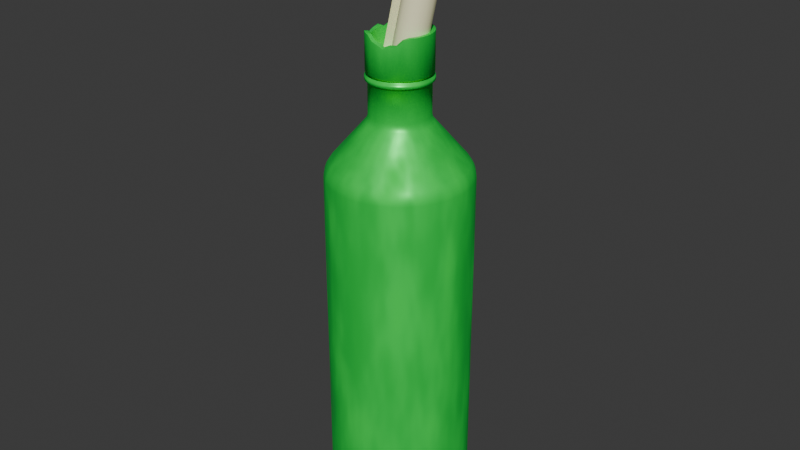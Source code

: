 # Source: barmalejus_bottle.blend  (saved by Blender 4.1.23; exported with 4.5.12 LTS)
import bpy
from mathutils import Matrix  # noqa: F401  (used for matrix-valued properties, if any)

bpy.ops.wm.read_factory_settings(use_empty=True)
scene = bpy.context.scene
scene.name = 'Scene'

# ---- collections
col_collection = bpy.data.collections.new('Collection'); scene.collection.children.link(col_collection)

# ---- materials (node trees are filled in below, after node groups)
mat_material_001 = bpy.data.materials.new('Material.001')
mat_material_002 = bpy.data.materials.new('Material.002')

# ---- material node trees
mat_material_001.use_nodes = True; mat_material_001.node_tree.nodes.clear()
_N = mat_material_001.node_tree.nodes; _L = mat_material_001.node_tree.links
n0 = _N.new('ShaderNodeBsdfPrincipled'); n0.name = 'Principled BSDF'; n0.location = (10, 300)
n0.inputs[0].default_value = (0.0, 0.8038, 0.07872, 1.0)
n0.inputs[1].default_value = 0.3364
n1 = _N.new('ShaderNodeOutputMaterial'); n1.name = 'Material Output'; n1.location = (300, 300)
n2 = _N.new('ShaderNodeValToRGB'); n2.name = 'Color Ramp'; n2.location = (-365, 219)
while len(n2.color_ramp.elements) > 1: n2.color_ramp.elements.remove(n2.color_ramp.elements[-1])
n2.color_ramp.elements[0].position = 0.2818; n2.color_ramp.elements[0].color = (1.0, 1.0, 1.0, 1.0)
_e = n2.color_ramp.elements.new(0.8182); _e.color = (0.0, 0.0, 0.0, 1.0)
n3 = _N.new('ShaderNodeTexNoise'); n3.name = 'Noise Texture'; n3.location = (-600, 253)
_L.new(n0.outputs[0], n1.inputs[0])
_L.new(n3.outputs[1], n2.inputs[0])
_L.new(n2.outputs[0], n0.inputs[2])
n1.is_active_output = True
mat_material_002.use_nodes = True; mat_material_002.node_tree.nodes.clear()
_N = mat_material_002.node_tree.nodes; _L = mat_material_002.node_tree.links
n0 = _N.new('ShaderNodeBsdfPrincipled'); n0.name = 'Principled BSDF'; n0.location = (10, 300)
n0.inputs[0].default_value = (1.0, 0.9585, 0.6037, 1.0)
n1 = _N.new('ShaderNodeOutputMaterial'); n1.name = 'Material Output'; n1.location = (300, 300)
_L.new(n0.outputs[0], n1.inputs[0])
n1.is_active_output = True

# ---- world
world_world = bpy.data.worlds.new('World'); scene.world = world_world
world_world.use_nodes = True; world_world.node_tree.nodes.clear()
_N = world_world.node_tree.nodes; _L = world_world.node_tree.links
n0 = _N.new('ShaderNodeOutputWorld'); n0.name = 'World Output'; n0.location = (300, 300)
n1 = _N.new('ShaderNodeBackground'); n1.name = 'Background'; n1.location = (10, 300)
n1.inputs[0].default_value = (0.05088, 0.05088, 0.05088, 1.0)
_L.new(n1.outputs[0], n0.inputs[0])
n0.is_active_output = True
world_world.color = (0.05088, 0.05088, 0.05088)
world_world.use_sun_shadow = False
world_world.sun_shadow_jitter_overblur = 0.0

# ---- meshes
me_cylinder_001 = bpy.data.meshes.new('Cylinder.001')
me_cylinder_001.from_pydata([(7.005e-08, 0.412, 5.402), (0.08037, 0.4041, 5.402), (0.1577, 0.3806, 5.402), (0.2289, 0.3425, 5.402), (0.2913, 0.2913, 5.402), (0.3425, 0.2289, 5.402), (0.3806, 0.1577, 5.402), (0.4041, 0.08037, 5.402), (0.412, 5.848e-09, 5.402), (0.4041, -0.08037, 5.402), (0.3806, -0.1577, 5.402), (0.3425, -0.2289, 5.402), (0.2913, -0.2913, 5.402), (0.2289, -0.3425, 5.402), (0.1577, -0.3806, 5.402), (0.08037, -0.4041, 5.402), (7.005e-08, -0.412, 5.402), (-0.08037, -0.4041, 5.402), (-0.1577, -0.3806, 5.402), (-0.2289, -0.3425, 5.402), (-0.2913, -0.2913, 5.402), (-0.3425, -0.2289, 5.402), (-0.3806, -0.1577, 5.402), (-0.4041, -0.08037, 5.402), (-0.412, 5.848e-09, 5.402), (-0.4041, 0.08037, 5.402), (-0.3806, 0.1577, 5.402), (-0.3425, 0.2289, 5.402), (-0.2913, 0.2913, 5.402), (-0.2289, 0.3425, 5.402), (-0.1577, 0.3806, 5.402), (-0.08037, 0.4041, 5.402), (6.913e-08, 0.4505, 5.414), (0.08788, 0.4418, 5.414), (0.1724, 0.4162, 5.414), (0.2503, 0.3745, 5.414), (0.3185, 0.3185, 5.414), (0.3745, 0.2503, 5.414), (0.4162, 0.1724, 5.414), (0.4418, 0.08788, 5.414), (0.4505, 6.209e-09, 5.414), (0.4418, -0.08788, 5.414), (0.4162, -0.1724, 5.414), (0.3745, -0.2503, 5.414), (0.3185, -0.3185, 5.414), (0.2503, -0.3745, 5.414), (0.1724, -0.4162, 5.414), (0.08788, -0.4418, 5.414), (6.913e-08, -0.4505, 5.414), (-0.08788, -0.4418, 5.414), (-0.1724, -0.4162, 5.414), (-0.2503, -0.3745, 5.414), (-0.3185, -0.3185, 5.414), (-0.3745, -0.2503, 5.414), (-0.4162, -0.1724, 5.414), (-0.4418, -0.08788, 5.414), (-0.4505, 6.209e-09, 5.414), (-0.4418, 0.08788, 5.414), (-0.4162, 0.1724, 5.414), (-0.3745, 0.2503, 5.414), (-0.3185, 0.3185, 5.414), (-0.2503, 0.3745, 5.414), (-0.1724, 0.4162, 5.414), (-0.08788, 0.4418, 5.414), (8.877e-08, 0.4505, 5.461), (0.08788, 0.4418, 5.461), (0.1724, 0.4162, 5.461), (0.2503, 0.3745, 5.461), (0.3185, 0.3185, 5.461), (0.3745, 0.2503, 5.461), (0.4162, 0.1724, 5.461), (0.4418, 0.08788, 5.461), (0.4505, 6.209e-09, 5.461), (0.4418, -0.08788, 5.461), (0.4162, -0.1724, 5.461), (0.3745, -0.2503, 5.461), (0.3185, -0.3185, 5.461), (0.2503, -0.3745, 5.461), (0.1724, -0.4162, 5.461), (0.08788, -0.4418, 5.461), (8.877e-08, -0.4505, 5.461), (-0.08788, -0.4418, 5.461), (-0.1724, -0.4162, 5.461), (-0.2503, -0.3745, 5.461), (-0.3185, -0.3185, 5.461), (-0.3745, -0.2503, 5.461), (-0.4162, -0.1724, 5.461), (-0.4418, -0.08788, 5.461), (-0.4505, 6.209e-09, 5.461), (-0.4418, 0.08788, 5.461), (-0.4162, 0.1724, 5.461), (-0.3745, 0.2503, 5.461), (-0.3185, 0.3185, 5.461), (-0.2503, 0.3745, 5.461), (-0.1724, 0.4162, 5.461), (-0.08788, 0.4418, 5.461), (8.92e-08, 0.399, 5.476), (0.07783, 0.3913, 5.476), (0.1527, 0.3686, 5.476), (0.2216, 0.3317, 5.476), (0.2821, 0.2821, 5.476), (0.3317, 0.2216, 5.476), (0.3686, 0.1527, 5.476), (0.3913, 0.07783, 5.476), (0.399, 5.652e-09, 5.476), (0.3913, -0.07783, 5.476), (0.3686, -0.1527, 5.476), (0.3317, -0.2216, 5.476), (0.2821, -0.2821, 5.476), (0.2216, -0.3317, 5.476), (0.1527, -0.3686, 5.476), (0.07783, -0.3913, 5.476), (8.92e-08, -0.399, 5.476), (-0.07783, -0.3913, 5.476), (-0.1527, -0.3686, 5.476), (-0.2216, -0.3317, 5.476), (-0.2821, -0.2821, 5.476), (-0.3317, -0.2216, 5.476), (-0.3686, -0.1527, 5.476), (-0.3913, -0.07783, 5.476), (-0.399, 5.652e-09, 5.476), (-0.3913, 0.07783, 5.476), (-0.3686, 0.1527, 5.476), (-0.3317, 0.2216, 5.476), (-0.2821, 0.2821, 5.476), (-0.2216, 0.3317, 5.476), (-0.1527, 0.3686, 5.476), (-0.07783, 0.3913, 5.476), (9.017e-08, 0.399, 5.495), (0.07783, 0.3913, 5.495), (0.1527, 0.3686, 5.495), (0.2216, 0.3317, 5.495), (0.2821, 0.2821, 5.495), (0.3317, 0.2216, 5.495), (0.3686, 0.1527, 5.495), (0.3913, 0.07783, 5.495), (0.399, 5.652e-09, 5.495), (0.3913, -0.07783, 5.495), (0.3686, -0.1527, 5.495), (0.3317, -0.2216, 5.495), (0.2821, -0.2821, 5.495), (0.2216, -0.3317, 5.495), (0.1527, -0.3686, 5.495), (0.07783, -0.3913, 5.495), (9.017e-08, -0.399, 5.495), (-0.07783, -0.3913, 5.495), (-0.1527, -0.3686, 5.495), (-0.2216, -0.3317, 5.495), (-0.2821, -0.2821, 5.495), (-0.3317, -0.2216, 5.495), (-0.3686, -0.1527, 5.495), (-0.3913, -0.07783, 5.495), (-0.399, 5.652e-09, 5.495), (-0.3913, 0.07783, 5.495), (-0.3686, 0.1527, 5.495), (-0.3317, 0.2216, 5.495), (-0.2821, 0.2821, 5.495), (-0.2216, 0.3317, 5.495), (-0.1527, 0.3686, 5.495), (-0.07783, 0.3913, 5.495), (7.583e-08, 0.4413, 5.517), (0.0861, 0.4329, 5.517), (0.1689, 0.4077, 5.517), (0.2452, 0.367, 5.517), (0.3121, 0.3121, 5.517), (0.367, 0.2452, 5.517), (0.4077, 0.1689, 5.517), (0.4329, 0.0861, 5.517), (0.4413, 6.605e-09, 5.517), (0.4329, -0.0861, 5.517), (0.4077, -0.1689, 5.517), (0.367, -0.2452, 5.517), (0.3121, -0.3121, 5.517), (0.2452, -0.367, 5.517), (0.1689, -0.4077, 5.517), (0.0861, -0.4329, 5.517), (7.583e-08, -0.4413, 5.517), (-0.0861, -0.4329, 5.517), (-0.1689, -0.4077, 5.517), (-0.2452, -0.367, 5.517), (-0.3121, -0.3121, 5.517), (-0.367, -0.2452, 5.517), (-0.4077, -0.1689, 5.517), (-0.4329, -0.0861, 5.517), (-0.4413, 6.605e-09, 5.517), (-0.4329, 0.0861, 5.517), (-0.4077, 0.1689, 5.517), (-0.367, 0.2452, 5.517), (-0.3121, 0.3121, 5.517), (-0.2452, 0.367, 5.517), (-0.1689, 0.4077, 5.517), (-0.0861, 0.4329, 5.517), (1.075e-08, 0.4413, 6.048), (0.0861, 0.4329, 6.048), (0.1689, 0.4077, 6.048), (0.2452, 0.367, 6.048), (0.3121, 0.3121, 6.048), (0.367, 0.2452, 6.048), (0.4077, 0.1689, 6.048), (0.4329, 0.0861, 6.048), (0.4413, 6.605e-09, 6.048), (0.4329, -0.0861, 6.048), (0.4077, -0.1689, 6.048), (0.367, -0.2452, 6.048), (0.3121, -0.3121, 6.024), (0.2452, -0.367, 5.943), (0.1689, -0.4077, 5.943), (0.0861, -0.4329, 5.907), (1.075e-08, -0.4413, 5.946), (-0.0861, -0.4329, 5.97), (-0.1689, -0.4077, 6.031), (-0.2452, -0.367, 6.031), (-0.3121, -0.3121, 6.031), (-0.367, -0.2452, 6.009), (-0.4077, -0.1689, 5.947), (-0.4329, -0.0861, 5.947), (-0.4413, 6.605e-09, 5.978), (-0.4329, 0.0861, 6.005), (-0.4077, 0.1689, 5.965), (-0.367, 0.2452, 6.016), (-0.3121, 0.3121, 6.048), (-0.2452, 0.367, 6.048), (-0.1689, 0.4077, 6.048), (-0.0861, 0.4329, 6.048), (-0.1689, -0.4077, 6.031), (-0.2452, -0.367, 6.031), (-0.3121, -0.3121, 6.031), (-0.367, -0.2452, 6.009), (-0.4077, -0.1689, 5.947), (-0.4329, -0.0861, 5.947), (-0.4413, 6.605e-09, 5.978), (-0.4329, 0.0861, 6.005), (-0.4077, 0.1689, 5.965), (-0.367, 0.2452, 6.016), (-0.3121, 0.3121, 6.048), (-0.2452, 0.367, 6.048), (-0.1689, 0.4077, 6.048), (-0.003069, 0.3849, 6.043), (0.07202, 0.3775, 6.043), (0.1442, 0.3556, 6.043), (0.2108, 0.32, 6.043), (0.2691, 0.2721, 6.043), (0.3169, 0.2138, 6.043), (0.3525, 0.1473, 6.043), (0.3744, 0.07509, 6.043), (0.3818, 5.56e-09, 6.043), (0.3744, -0.07509, 6.043), (0.3525, -0.1473, 6.043), (0.3169, -0.2138, 6.043), (0.2691, -0.2721, 6.022), (0.2108, -0.32, 5.952), (0.1442, -0.3556, 5.952), (0.07202, -0.3775, 5.92), (-0.003069, -0.3849, 5.955), (-0.07815, -0.3775, 5.975), (-0.1504, -0.3556, 6.028), (-0.2169, -0.32, 6.028), (-0.2752, -0.2721, 6.028), (-0.3231, -0.2138, 6.01), (-0.3586, -0.1473, 5.955), (-0.3805, -0.07509, 5.955), (-0.3879, 5.56e-09, 5.982), (-0.3805, 0.07509, 6.006), (-0.3586, 0.1473, 5.971), (-0.3231, 0.2138, 6.015), (-0.2752, 0.2721, 6.043), (-0.2169, 0.32, 6.043), (-0.1504, 0.3556, 6.043), (-0.07815, 0.3775, 6.043), (-0.3586, -0.1473, 5.955), (-0.3586, 0.1473, 5.971), (0.07202, 0.3775, 5.806), (-0.003069, 0.3849, 5.806), (0.1442, 0.3556, 5.806), (0.2108, 0.32, 5.806), (0.2691, 0.2721, 5.806), (0.3169, 0.2138, 5.806), (0.3525, 0.1473, 5.806), (0.3744, 0.07509, 5.806), (0.3818, 5.56e-09, 5.806), (0.3744, -0.07509, 5.806), (0.3525, -0.1473, 5.806), (0.3169, -0.2138, 5.806), (0.2691, -0.2721, 5.784), (0.2108, -0.32, 5.715), (0.1442, -0.3556, 5.715), (0.07202, -0.3775, 5.683), (-0.003069, -0.3849, 5.717), (-0.07815, -0.3775, 5.738), (-0.1504, -0.3556, 5.791), (-0.2169, -0.32, 5.791), (-0.2752, -0.2721, 5.791), (-0.3231, -0.2138, 5.772), (-0.3586, -0.1473, 5.717), (-0.3805, -0.07509, 5.717), (-0.3879, 5.56e-09, 5.745), (-0.3805, 0.07509, 5.769), (-0.3586, 0.1473, 5.733), (-0.3231, 0.2138, 5.778), (-0.2752, 0.2721, 5.806), (-0.2169, 0.32, 5.806), (-0.1504, 0.3556, 5.806), (-0.07815, 0.3775, 5.806), (0.0, 1.0, 4.09), (1.154e-08, 0.9315, 4.276), (1.513e-09, 0.9908, 4.153), (5.821e-09, 0.9657, 4.221), (0.1817, 0.9136, 4.276), (0.1951, 0.9808, 4.09), (0.1884, 0.9472, 4.221), (0.1933, 0.9718, 4.153), (0.3565, 0.8606, 4.276), (0.3827, 0.9239, 4.09), (0.3696, 0.8922, 4.221), (0.3792, 0.9154, 4.153), (0.5175, 0.7745, 4.276), (0.5556, 0.8315, 4.09), (0.5365, 0.803, 4.221), (0.5505, 0.8238, 4.153), (0.6587, 0.6587, 4.276), (0.7071, 0.7071, 4.09), (0.6829, 0.6829, 4.221), (0.7006, 0.7006, 4.153), (0.7745, 0.5175, 4.276), (0.8315, 0.5556, 4.09), (0.803, 0.5365, 4.221), (0.8238, 0.5505, 4.153), (0.8606, 0.3565, 4.276), (0.9239, 0.3827, 4.09), (0.8922, 0.3696, 4.221), (0.9154, 0.3792, 4.153), (0.9136, 0.1817, 4.276), (0.9808, 0.1951, 4.09), (0.9472, 0.1884, 4.221), (0.9718, 0.1933, 4.153), (0.9315, 6.814e-10, 4.276), (1.0, 0.0, 4.09), (0.9657, 3.492e-10, 4.221), (0.9908, 1.164e-10, 4.153), (0.9136, -0.1817, 4.276), (0.9808, -0.1951, 4.09), (0.9472, -0.1884, 4.221), (0.9718, -0.1933, 4.153), (0.8606, -0.3565, 4.276), (0.9239, -0.3827, 4.09), (0.8922, -0.3696, 4.221), (0.9154, -0.3792, 4.153), (0.7745, -0.5175, 4.276), (0.8315, -0.5556, 4.09), (0.803, -0.5365, 4.221), (0.8238, -0.5505, 4.153), (0.6587, -0.6587, 4.276), (0.7071, -0.7071, 4.09), (0.6829, -0.6829, 4.221), (0.7006, -0.7006, 4.153), (0.5175, -0.7745, 4.276), (0.5556, -0.8315, 4.09), (0.5365, -0.803, 4.221), (0.5505, -0.8238, 4.153), (0.3565, -0.8606, 4.276), (0.3827, -0.9239, 4.09), (0.3696, -0.8922, 4.221), (0.3792, -0.9154, 4.153), (0.1817, -0.9136, 4.276), (0.1951, -0.9808, 4.09), (0.1884, -0.9472, 4.221), (0.1933, -0.9718, 4.153), (1.154e-08, -0.9315, 4.276), (0.0, -1.0, 4.09), (5.821e-09, -0.9657, 4.221), (1.513e-09, -0.9908, 4.153), (-0.1817, -0.9136, 4.276), (-0.1951, -0.9808, 4.09), (-0.1884, -0.9472, 4.221), (-0.1933, -0.9718, 4.153), (-0.3565, -0.8606, 4.276), (-0.3827, -0.9239, 4.09), (-0.3696, -0.8922, 4.221), (-0.3792, -0.9154, 4.153), (-0.5175, -0.7745, 4.276), (-0.5556, -0.8315, 4.09), (-0.5365, -0.803, 4.221), (-0.5505, -0.8238, 4.153), (-0.6587, -0.6587, 4.276), (-0.7071, -0.7071, 4.09), (-0.6829, -0.6829, 4.221), (-0.7006, -0.7006, 4.153), (-0.7745, -0.5175, 4.276), (-0.8315, -0.5556, 4.09), (-0.803, -0.5365, 4.221), (-0.8238, -0.5505, 4.153), (-0.8606, -0.3565, 4.276), (-0.9239, -0.3827, 4.09), (-0.8922, -0.3696, 4.221), (-0.9154, -0.3792, 4.153), (-0.9136, -0.1817, 4.276), (-0.9808, -0.1951, 4.09), (-0.9472, -0.1884, 4.221), (-0.9718, -0.1933, 4.153), (-0.9315, 6.814e-10, 4.276), (-1.0, 0.0, 4.09), (-0.9657, 3.492e-10, 4.221), (-0.9908, 1.164e-10, 4.153), (-0.9136, 0.1817, 4.276), (-0.9808, 0.1951, 4.09), (-0.9472, 0.1884, 4.221), (-0.9718, 0.1933, 4.153), (-0.8606, 0.3565, 4.276), (-0.9239, 0.3827, 4.09), (-0.8922, 0.3696, 4.221), (-0.9154, 0.3792, 4.153), (-0.7745, 0.5175, 4.276), (-0.8315, 0.5556, 4.09), (-0.803, 0.5365, 4.221), (-0.8238, 0.5505, 4.153), (-0.6587, 0.6587, 4.276), (-0.7071, 0.7071, 4.09), (-0.6829, 0.6829, 4.221), (-0.7006, 0.7006, 4.153), (-0.5175, 0.7745, 4.276), (-0.5556, 0.8315, 4.09), (-0.5365, 0.803, 4.221), (-0.5505, 0.8238, 4.153), (-0.3565, 0.8606, 4.276), (-0.3827, 0.9239, 4.09), (-0.3696, 0.8922, 4.221), (-0.3792, 0.9154, 4.153), (-0.1817, 0.9136, 4.276), (-0.1951, 0.9808, 4.09), (-0.1884, 0.9472, 4.221), (-0.1933, 0.9718, 4.153), (9.309e-08, 0.4472, 4.846), (9.597e-08, 0.412, 4.942), (9.636e-08, 0.4223, 4.891), (0.08037, 0.4041, 4.942), (0.08725, 0.4386, 4.846), (0.08239, 0.4142, 4.891), (0.1577, 0.3806, 4.942), (0.1712, 0.4132, 4.846), (0.1616, 0.3902, 4.891), (0.2289, 0.3425, 4.942), (0.2485, 0.3719, 4.846), (0.2346, 0.3511, 4.891), (0.2913, 0.2913, 4.942), (0.3162, 0.3162, 4.846), (0.2986, 0.2986, 4.891), (0.3425, 0.2289, 4.942), (0.3719, 0.2485, 4.846), (0.3511, 0.2346, 4.891), (0.3806, 0.1577, 4.942), (0.4132, 0.1712, 4.846), (0.3902, 0.1616, 4.891), (0.4041, 0.08037, 4.942), (0.4386, 0.08725, 4.846), (0.4142, 0.08239, 4.891), (0.412, 5.848e-09, 4.942), (0.4472, 5.498e-09, 4.846), (0.4223, 5.704e-09, 4.891), (0.4041, -0.08037, 4.942), (0.4386, -0.08725, 4.846), (0.4142, -0.08239, 4.891), (0.3806, -0.1577, 4.942), (0.4132, -0.1712, 4.846), (0.3902, -0.1616, 4.891), (0.3425, -0.2289, 4.942), (0.3719, -0.2485, 4.846), (0.3511, -0.2346, 4.891), (0.2913, -0.2913, 4.942), (0.3162, -0.3162, 4.846), (0.2986, -0.2986, 4.891), (0.2289, -0.3425, 4.942), (0.2485, -0.3719, 4.846), (0.2346, -0.3511, 4.891), (0.1577, -0.3806, 4.942), (0.1712, -0.4132, 4.846), (0.1616, -0.3902, 4.891), (0.08037, -0.4041, 4.942), (0.08725, -0.4386, 4.846), (0.08239, -0.4142, 4.891), (9.597e-08, -0.412, 4.942), (9.309e-08, -0.4472, 4.846), (9.636e-08, -0.4223, 4.891), (-0.08037, -0.4041, 4.942), (-0.08725, -0.4386, 4.846), (-0.08239, -0.4142, 4.891), (-0.1577, -0.3806, 4.942), (-0.1712, -0.4132, 4.846), (-0.1616, -0.3902, 4.891), (-0.2289, -0.3425, 4.942), (-0.2485, -0.3719, 4.846), (-0.2346, -0.3511, 4.891), (-0.2913, -0.2913, 4.942), (-0.3162, -0.3162, 4.846), (-0.2986, -0.2986, 4.891), (-0.3425, -0.2289, 4.942), (-0.3719, -0.2485, 4.846), (-0.3511, -0.2346, 4.891), (-0.3806, -0.1577, 4.942), (-0.4132, -0.1712, 4.846), (-0.3902, -0.1616, 4.891), (-0.4041, -0.08037, 4.942), (-0.4386, -0.08725, 4.846), (-0.4142, -0.08239, 4.891), (-0.412, 5.848e-09, 4.942), (-0.4472, 5.498e-09, 4.846), (-0.4223, 5.704e-09, 4.891), (-0.4041, 0.08037, 4.942), (-0.4386, 0.08725, 4.846), (-0.4142, 0.08239, 4.891), (-0.3806, 0.1577, 4.942), (-0.4132, 0.1712, 4.846), (-0.3902, 0.1616, 4.891), (-0.3425, 0.2289, 4.942), (-0.3719, 0.2485, 4.846), (-0.3511, 0.2346, 4.891), (-0.2913, 0.2913, 4.942), (-0.3162, 0.3162, 4.846), (-0.2986, 0.2986, 4.891), (-0.2289, 0.3425, 4.942), (-0.2485, 0.3719, 4.846), (-0.2346, 0.3511, 4.891), (-0.1577, 0.3806, 4.942), (-0.1712, 0.4132, 4.846), (-0.1616, 0.3902, 4.891), (-0.08037, 0.4041, 4.942), (-0.08725, 0.4386, 4.846), (-0.08239, 0.4142, 4.891), (-4.657e-10, 0.9431, -1.0), (0.0, 1.0, -0.9433), (-1.164e-10, 0.9833, -0.9834), (0.1951, 0.9808, -0.9433), (0.184, 0.9249, -1.0), (0.1918, 0.9644, -0.9834), (0.3827, 0.9239, -0.9433), (0.3609, 0.8713, -1.0), (0.3763, 0.9085, -0.9834), (0.5556, 0.8315, -0.9433), (0.5239, 0.7841, -1.0), (0.5463, 0.8176, -0.9834), (0.7071, 0.7071, -0.9433), (0.6668, 0.6668, -1.0), (0.6953, 0.6953, -0.9834), (0.8315, 0.5556, -0.9433), (0.7841, 0.5239, -1.0), (0.8176, 0.5463, -0.9834), (0.9239, 0.3827, -0.9433), (0.8713, 0.3609, -1.0), (0.9085, 0.3763, -0.9834), (0.9808, 0.1951, -0.9433), (0.9249, 0.184, -1.0), (0.9644, 0.1918, -0.9834), (1.0, 0.0, -0.9433), (0.9431, 4.657e-10, -1.0), (0.9833, 1.164e-10, -0.9834), (0.9808, -0.1951, -0.9433), (0.9249, -0.184, -1.0), (0.9644, -0.1918, -0.9834), (0.9239, -0.3827, -0.9433), (0.8713, -0.3609, -1.0), (0.9085, -0.3763, -0.9834), (0.8315, -0.5556, -0.9433), (0.7841, -0.5239, -1.0), (0.8176, -0.5463, -0.9834), (0.7071, -0.7071, -0.9433), (0.6668, -0.6668, -1.0), (0.6953, -0.6953, -0.9834), (0.5556, -0.8315, -0.9433), (0.5239, -0.7841, -1.0), (0.5463, -0.8176, -0.9834), (0.3827, -0.9239, -0.9433), (0.3609, -0.8713, -1.0), (0.3763, -0.9085, -0.9834), (0.1951, -0.9808, -0.9433), (0.184, -0.9249, -1.0), (0.1918, -0.9644, -0.9834), (0.0, -1.0, -0.9433), (4.657e-10, -0.9431, -1.0), (1.164e-10, -0.9833, -0.9834), (-0.1951, -0.9808, -0.9433), (-0.184, -0.9249, -1.0), (-0.1918, -0.9644, -0.9834), (-0.3827, -0.9239, -0.9433), (-0.3609, -0.8713, -1.0), (-0.3763, -0.9085, -0.9834), (-0.5556, -0.8315, -0.9433), (-0.5239, -0.7841, -1.0), (-0.5463, -0.8176, -0.9834), (-0.7071, -0.7071, -0.9433), (-0.6668, -0.6668, -1.0), (-0.6953, -0.6953, -0.9834), (-0.8315, -0.5556, -0.9433), (-0.7841, -0.5239, -1.0), (-0.8176, -0.5463, -0.9834), (-0.9239, -0.3827, -0.9433), (-0.8713, -0.3609, -1.0), (-0.9085, -0.3763, -0.9834), (-0.9808, -0.1951, -0.9433), (-0.9249, -0.184, -1.0), (-0.9644, -0.1918, -0.9834), (-1.0, 0.0, -0.9433), (-0.9431, -4.657e-10, -1.0), (-0.9833, -1.164e-10, -0.9834), (-0.9808, 0.1951, -0.9433), (-0.9249, 0.184, -1.0), (-0.9644, 0.1918, -0.9834), (-0.9239, 0.3827, -0.9433), (-0.8713, 0.3609, -1.0), (-0.9085, 0.3763, -0.9834), (-0.8315, 0.5556, -0.9433), (-0.7841, 0.5239, -1.0), (-0.8176, 0.5463, -0.9834), (-0.7071, 0.7071, -0.9433), (-0.6668, 0.6668, -1.0), (-0.6953, 0.6953, -0.9834), (-0.5556, 0.8315, -0.9433), (-0.5239, 0.7841, -1.0), (-0.5463, 0.8176, -0.9834), (-0.3827, 0.9239, -0.9433), (-0.3609, 0.8713, -1.0), (-0.3763, 0.9085, -0.9834), (-0.1951, 0.9808, -0.9433), (-0.184, 0.9249, -1.0), (-0.1918, 0.9644, -0.9834)], [(225, 224), (226, 225), (227, 226), (228, 227), (233, 232), (234, 233), (235, 234), (236, 235), (210, 224), (236, 222)], [(530, 308, 312, 533), (440, 437, 2, 3), (443, 440, 3, 4), (446, 443, 4, 5), (449, 446, 5, 6), (452, 449, 6, 7), (455, 452, 7, 8), (458, 455, 8, 9), (461, 458, 9, 10), (464, 461, 10, 11), (467, 464, 11, 12), (470, 467, 12, 13), (473, 470, 13, 14), (476, 473, 14, 15), (479, 476, 15, 16), (482, 479, 16, 17), (485, 482, 17, 18), (488, 485, 18, 19), (491, 488, 19, 20), (494, 491, 20, 21), (497, 494, 21, 22), (500, 497, 22, 23), (503, 500, 23, 24), (506, 503, 24, 25), (509, 506, 25, 26), (512, 509, 26, 27), (515, 512, 27, 28), (518, 515, 28, 29), (521, 518, 29, 30), (524, 521, 30, 31), (539, 320, 324, 542), (437, 434, 1, 2), (620, 428, 303, 528), (339, 335, 456, 459), (566, 356, 360, 569), (593, 392, 396, 596), (554, 340, 344, 557), (581, 376, 380, 584), (608, 412, 416, 611), (542, 324, 328, 545), (569, 360, 364, 572), (596, 396, 400, 599), (557, 344, 348, 560), (584, 380, 384, 587), (611, 416, 420, 614), (545, 328, 332, 548), (572, 364, 368, 575), (599, 400, 404, 602), (527, 531, 534, 537, 540, 543, 546, 549, 552, 555, 558, 561, 564, 567, 570, 573, 576, 579, 582, 585, 588, 591, 594, 597, 600, 603, 606, 609, 612, 615, 618, 621), (533, 312, 316, 536), (560, 348, 352, 563), (587, 384, 388, 590), (614, 420, 424, 617), (548, 332, 336, 551), (575, 368, 372, 578), (602, 404, 408, 605), (536, 316, 320, 539), (563, 352, 356, 566), (590, 388, 392, 593), (617, 424, 428, 620), (551, 336, 340, 554), (578, 372, 376, 581), (605, 408, 412, 608), (12, 11, 43, 44), (395, 391, 498, 501), (343, 339, 459, 462), (399, 395, 501, 504), (347, 343, 462, 465), (403, 399, 504, 507), (351, 347, 465, 468), (407, 403, 507, 510), (355, 351, 468, 471), (411, 407, 510, 513), (359, 355, 471, 474), (304, 427, 525, 431), (415, 411, 513, 516), (363, 359, 474, 477), (311, 307, 435, 438), (419, 415, 516, 519), (367, 363, 477, 480), (315, 311, 438, 441), (423, 419, 519, 522), (371, 367, 480, 483), (319, 315, 441, 444), (427, 423, 522, 525), (375, 371, 483, 486), (323, 319, 444, 447), (434, 432, 0, 1), (379, 375, 486, 489), (327, 323, 447, 450), (383, 379, 489, 492), (331, 327, 450, 453), (387, 383, 492, 495), (335, 331, 453, 456), (391, 387, 495, 498), (47, 46, 78, 79), (26, 25, 57, 58), (13, 12, 44, 45), (27, 26, 58, 59), (14, 13, 45, 46), (1, 0, 32, 33), (28, 27, 59, 60), (15, 14, 46, 47), (2, 1, 33, 34), (29, 28, 60, 61), (16, 15, 47, 48), (3, 2, 34, 35), (30, 29, 61, 62), (17, 16, 48, 49), (4, 3, 35, 36), (31, 30, 62, 63), (18, 17, 49, 50), (5, 4, 36, 37), (0, 31, 63, 32), (19, 18, 50, 51), (6, 5, 37, 38), (20, 19, 51, 52), (7, 6, 38, 39), (21, 20, 52, 53), (8, 7, 39, 40), (22, 21, 53, 54), (9, 8, 40, 41), (23, 22, 54, 55), (10, 9, 41, 42), (24, 23, 55, 56), (11, 10, 42, 43), (25, 24, 56, 57), (82, 81, 113, 114), (34, 33, 65, 66), (61, 60, 92, 93), (48, 47, 79, 80), (35, 34, 66, 67), (62, 61, 93, 94), (49, 48, 80, 81), (36, 35, 67, 68), (63, 62, 94, 95), (50, 49, 81, 82), (37, 36, 68, 69), (32, 63, 95, 64), (51, 50, 82, 83), (38, 37, 69, 70), (52, 51, 83, 84), (39, 38, 70, 71), (53, 52, 84, 85), (40, 39, 71, 72), (54, 53, 85, 86), (41, 40, 72, 73), (55, 54, 86, 87), (42, 41, 73, 74), (56, 55, 87, 88), (43, 42, 74, 75), (57, 56, 88, 89), (44, 43, 75, 76), (58, 57, 89, 90), (45, 44, 76, 77), (59, 58, 90, 91), (46, 45, 77, 78), (33, 32, 64, 65), (60, 59, 91, 92), (117, 116, 148, 149), (69, 68, 100, 101), (64, 95, 127, 96), (83, 82, 114, 115), (70, 69, 101, 102), (84, 83, 115, 116), (71, 70, 102, 103), (85, 84, 116, 117), (72, 71, 103, 104), (86, 85, 117, 118), (73, 72, 104, 105), (87, 86, 118, 119), (74, 73, 105, 106), (88, 87, 119, 120), (75, 74, 106, 107), (89, 88, 120, 121), (76, 75, 107, 108), (90, 89, 121, 122), (77, 76, 108, 109), (91, 90, 122, 123), (78, 77, 109, 110), (65, 64, 96, 97), (92, 91, 123, 124), (79, 78, 110, 111), (66, 65, 97, 98), (93, 92, 124, 125), (80, 79, 111, 112), (67, 66, 98, 99), (94, 93, 125, 126), (81, 80, 112, 113), (68, 67, 99, 100), (95, 94, 126, 127), (152, 151, 183, 184), (104, 103, 135, 136), (118, 117, 149, 150), (105, 104, 136, 137), (119, 118, 150, 151), (106, 105, 137, 138), (120, 119, 151, 152), (107, 106, 138, 139), (121, 120, 152, 153), (108, 107, 139, 140), (122, 121, 153, 154), (109, 108, 140, 141), (123, 122, 154, 155), (110, 109, 141, 142), (97, 96, 128, 129), (124, 123, 155, 156), (111, 110, 142, 143), (98, 97, 129, 130), (125, 124, 156, 157), (112, 111, 143, 144), (99, 98, 130, 131), (126, 125, 157, 158), (113, 112, 144, 145), (100, 99, 131, 132), (127, 126, 158, 159), (114, 113, 145, 146), (101, 100, 132, 133), (96, 127, 159, 128), (115, 114, 146, 147), (102, 101, 133, 134), (116, 115, 147, 148), (103, 102, 134, 135), (187, 186, 218, 219), (139, 138, 170, 171), (153, 152, 184, 185), (140, 139, 171, 172), (154, 153, 185, 186), (141, 140, 172, 173), (155, 154, 186, 187), (142, 141, 173, 174), (129, 128, 160, 161), (156, 155, 187, 188), (143, 142, 174, 175), (130, 129, 161, 162), (157, 156, 188, 189), (144, 143, 175, 176), (131, 130, 162, 163), (158, 157, 189, 190), (145, 144, 176, 177), (132, 131, 163, 164), (159, 158, 190, 191), (146, 145, 177, 178), (133, 132, 164, 165), (128, 159, 191, 160), (147, 146, 178, 179), (134, 133, 165, 166), (148, 147, 179, 180), (135, 134, 166, 167), (149, 148, 180, 181), (136, 135, 167, 168), (150, 149, 181, 182), (137, 136, 168, 169), (151, 150, 182, 183), (138, 137, 169, 170), (174, 173, 205, 206), (161, 160, 192, 193), (188, 187, 219, 220), (175, 174, 206, 207), (162, 161, 193, 194), (189, 188, 220, 221), (176, 175, 207, 208), (163, 162, 194, 195), (190, 189, 221, 222), (177, 176, 208, 209), (164, 163, 195, 196), (191, 190, 222, 223), (178, 177, 209, 210), (165, 164, 196, 197), (160, 191, 223, 192), (179, 178, 210, 211), (166, 165, 197, 198), (180, 179, 211, 212), (167, 166, 198, 199), (181, 180, 212, 213), (168, 167, 199, 200), (182, 181, 213, 214), (169, 168, 200, 201), (183, 182, 214, 215), (170, 169, 201, 202), (184, 183, 215, 216), (171, 170, 202, 203), (185, 184, 216, 217), (172, 171, 203, 204), (186, 185, 217, 218), (173, 172, 204, 205), (216, 215, 229, 230), (217, 216, 230, 231), (218, 217, 231, 232), (215, 214, 228, 229), (196, 195, 240, 241), (223, 222, 267, 268), (210, 209, 254, 255), (197, 196, 241, 242), (192, 223, 268, 237), (211, 210, 255, 256), (198, 197, 242, 243), (212, 211, 256, 257), (199, 198, 243, 244), (213, 212, 257, 258), (200, 199, 244, 245), (214, 213, 258, 259), (201, 200, 245, 246), (214, 259, 260, 215), (202, 201, 246, 247), (215, 260, 261, 216), (203, 202, 247, 248), (216, 261, 262, 217), (204, 203, 248, 249), (217, 262, 263, 218), (228, 214, 259, 269), (205, 204, 249, 250), (219, 218, 263, 264), (206, 205, 250, 251), (193, 192, 237, 238), (220, 219, 264, 265), (218, 232, 270, 263), (207, 206, 251, 252), (194, 193, 238, 239), (221, 220, 265, 266), (208, 207, 252, 253), (195, 194, 239, 240), (222, 221, 266, 267), (209, 208, 253, 254), (241, 240, 274, 275), (271, 272, 302, 301, 300, 299, 298, 297, 296, 295, 294, 293, 292, 291, 290, 289, 288, 287, 286, 285, 284, 283, 282, 281, 280, 279, 278, 277, 276, 275, 274, 273), (268, 267, 301, 302), (255, 254, 288, 289), (242, 241, 275, 276), (237, 268, 302, 272), (256, 255, 289, 290), (243, 242, 276, 277), (257, 256, 290, 291), (244, 243, 277, 278), (258, 257, 291, 292), (245, 244, 278, 279), (259, 258, 292, 293), (246, 245, 279, 280), (260, 259, 293, 294), (247, 246, 280, 281), (261, 260, 294, 295), (248, 247, 281, 282), (262, 261, 295, 296), (249, 248, 282, 283), (263, 262, 296, 297), (250, 249, 283, 284), (264, 263, 297, 298), (251, 250, 284, 285), (238, 237, 272, 271), (265, 264, 298, 299), (252, 251, 285, 286), (239, 238, 271, 273), (266, 265, 299, 300), (253, 252, 286, 287), (240, 239, 273, 274), (267, 266, 300, 301), (254, 253, 287, 288), (308, 303, 305, 310), (310, 305, 306, 309), (309, 306, 304, 307), (312, 308, 310, 314), (314, 310, 309, 313), (313, 309, 307, 311), (316, 312, 314, 318), (318, 314, 313, 317), (317, 313, 311, 315), (320, 316, 318, 322), (322, 318, 317, 321), (321, 317, 315, 319), (324, 320, 322, 326), (326, 322, 321, 325), (325, 321, 319, 323), (328, 324, 326, 330), (330, 326, 325, 329), (329, 325, 323, 327), (332, 328, 330, 334), (334, 330, 329, 333), (333, 329, 327, 331), (336, 332, 334, 338), (338, 334, 333, 337), (337, 333, 331, 335), (340, 336, 338, 342), (342, 338, 337, 341), (341, 337, 335, 339), (344, 340, 342, 346), (346, 342, 341, 345), (345, 341, 339, 343), (348, 344, 346, 350), (350, 346, 345, 349), (349, 345, 343, 347), (352, 348, 350, 354), (354, 350, 349, 353), (353, 349, 347, 351), (356, 352, 354, 358), (358, 354, 353, 357), (357, 353, 351, 355), (360, 356, 358, 362), (362, 358, 357, 361), (361, 357, 355, 359), (364, 360, 362, 366), (366, 362, 361, 365), (365, 361, 359, 363), (368, 364, 366, 370), (370, 366, 365, 369), (369, 365, 363, 367), (372, 368, 370, 374), (374, 370, 369, 373), (373, 369, 367, 371), (376, 372, 374, 378), (378, 374, 373, 377), (377, 373, 371, 375), (380, 376, 378, 382), (382, 378, 377, 381), (381, 377, 375, 379), (384, 380, 382, 386), (386, 382, 381, 385), (385, 381, 379, 383), (388, 384, 386, 390), (390, 386, 385, 389), (389, 385, 383, 387), (392, 388, 390, 394), (394, 390, 389, 393), (393, 389, 387, 391), (396, 392, 394, 398), (398, 394, 393, 397), (397, 393, 391, 395), (400, 396, 398, 402), (402, 398, 397, 401), (401, 397, 395, 399), (404, 400, 402, 406), (406, 402, 401, 405), (405, 401, 399, 403), (408, 404, 406, 410), (410, 406, 405, 409), (409, 405, 403, 407), (412, 408, 410, 414), (414, 410, 409, 413), (413, 409, 407, 411), (416, 412, 414, 418), (418, 414, 413, 417), (417, 413, 411, 415), (420, 416, 418, 422), (422, 418, 417, 421), (421, 417, 415, 419), (424, 420, 422, 426), (426, 422, 421, 425), (425, 421, 419, 423), (428, 424, 426, 430), (430, 426, 425, 429), (429, 425, 423, 427), (303, 428, 430, 305), (305, 430, 429, 306), (306, 429, 427, 304), (432, 524, 31, 0), (435, 431, 433, 436), (436, 433, 432, 434), (438, 435, 436, 439), (439, 436, 434, 437), (441, 438, 439, 442), (442, 439, 437, 440), (444, 441, 442, 445), (445, 442, 440, 443), (447, 444, 445, 448), (448, 445, 443, 446), (450, 447, 448, 451), (451, 448, 446, 449), (453, 450, 451, 454), (454, 451, 449, 452), (456, 453, 454, 457), (457, 454, 452, 455), (459, 456, 457, 460), (460, 457, 455, 458), (462, 459, 460, 463), (463, 460, 458, 461), (465, 462, 463, 466), (466, 463, 461, 464), (468, 465, 466, 469), (469, 466, 464, 467), (471, 468, 469, 472), (472, 469, 467, 470), (474, 471, 472, 475), (475, 472, 470, 473), (477, 474, 475, 478), (478, 475, 473, 476), (480, 477, 478, 481), (481, 478, 476, 479), (483, 480, 481, 484), (484, 481, 479, 482), (486, 483, 484, 487), (487, 484, 482, 485), (489, 486, 487, 490), (490, 487, 485, 488), (492, 489, 490, 493), (493, 490, 488, 491), (495, 492, 493, 496), (496, 493, 491, 494), (498, 495, 496, 499), (499, 496, 494, 497), (501, 498, 499, 502), (502, 499, 497, 500), (504, 501, 502, 505), (505, 502, 500, 503), (507, 504, 505, 508), (508, 505, 503, 506), (510, 507, 508, 511), (511, 508, 506, 509), (513, 510, 511, 514), (514, 511, 509, 512), (516, 513, 514, 517), (517, 514, 512, 515), (519, 516, 517, 520), (520, 517, 515, 518), (522, 519, 520, 523), (523, 520, 518, 521), (525, 522, 523, 526), (526, 523, 521, 524), (431, 525, 526, 433), (433, 526, 524, 432), (307, 304, 431, 435), (528, 530, 532, 529), (529, 532, 531, 527), (530, 533, 535, 532), (532, 535, 534, 531), (533, 536, 538, 535), (535, 538, 537, 534), (536, 539, 541, 538), (538, 541, 540, 537), (539, 542, 544, 541), (541, 544, 543, 540), (542, 545, 547, 544), (544, 547, 546, 543), (545, 548, 550, 547), (547, 550, 549, 546), (548, 551, 553, 550), (550, 553, 552, 549), (551, 554, 556, 553), (553, 556, 555, 552), (554, 557, 559, 556), (556, 559, 558, 555), (557, 560, 562, 559), (559, 562, 561, 558), (560, 563, 565, 562), (562, 565, 564, 561), (563, 566, 568, 565), (565, 568, 567, 564), (566, 569, 571, 568), (568, 571, 570, 567), (569, 572, 574, 571), (571, 574, 573, 570), (572, 575, 577, 574), (574, 577, 576, 573), (575, 578, 580, 577), (577, 580, 579, 576), (578, 581, 583, 580), (580, 583, 582, 579), (581, 584, 586, 583), (583, 586, 585, 582), (584, 587, 589, 586), (586, 589, 588, 585), (587, 590, 592, 589), (589, 592, 591, 588), (590, 593, 595, 592), (592, 595, 594, 591), (593, 596, 598, 595), (595, 598, 597, 594), (596, 599, 601, 598), (598, 601, 600, 597), (599, 602, 604, 601), (601, 604, 603, 600), (602, 605, 607, 604), (604, 607, 606, 603), (605, 608, 610, 607), (607, 610, 609, 606), (608, 611, 613, 610), (610, 613, 612, 609), (611, 614, 616, 613), (613, 616, 615, 612), (614, 617, 619, 616), (616, 619, 618, 615), (617, 620, 622, 619), (619, 622, 621, 618), (620, 528, 529, 622), (622, 529, 527, 621), (528, 303, 308, 530)])
me_cylinder_001.polygons.foreach_set('use_smooth', [True] * 584)
_k = set([(192, 193), (192, 223), (193, 194), (194, 195), (195, 196), (196, 197), (197, 198), (198, 199), (199, 200), (200, 201), (201, 202), (202, 203), (203, 204), (204, 205), (205, 206), (206, 207), (207, 208), (208, 209), (209, 210), (210, 211), (211, 212), (212, 213), (213, 214), (214, 215), (214, 259), (215, 216), (216, 217), (217, 218), (218, 219), (218, 263), (219, 220), (220, 221), (221, 222), (222, 223), (237, 238), (237, 268), (238, 239), (239, 240), (240, 241), (241, 242), (242, 243), (243, 244), (244, 245), (245, 246), (246, 247), (247, 248), (248, 249), (249, 250), (250, 251), (251, 252), (252, 253), (253, 254), (254, 255), (255, 256), (256, 257), (257, 258), (258, 259), (259, 260), (260, 261), (261, 262), (262, 263), (263, 264), (264, 265), (265, 266), (266, 267), (267, 268), (271, 272), (271, 273), (272, 302), (273, 274), (274, 275), (275, 276), (276, 277), (277, 278), (278, 279), (279, 280), (280, 281), (281, 282), (282, 283), (283, 284), (284, 285), (285, 286), (286, 287), (287, 288), (288, 289), (289, 290), (290, 291), (291, 292), (292, 293), (293, 294), (294, 295), (295, 296), (296, 297), (297, 298), (298, 299), (299, 300), (300, 301), (301, 302), (527, 531), (527, 621), (528, 530), (528, 620), (530, 533), (531, 534), (533, 536), (534, 537), (536, 539), (537, 540), (539, 542), (540, 543), (542, 545), (543, 546), (545, 548), (546, 549), (548, 551), (549, 552), (551, 554), (552, 555), (554, 557), (555, 558), (557, 560), (558, 561), (560, 563), (561, 564), (563, 566), (564, 567), (566, 569), (567, 570), (569, 572), (570, 573), (572, 575), (573, 576), (575, 578), (576, 579), (578, 581), (579, 582), (581, 584), (582, 585), (584, 587), (585, 588), (587, 590), (588, 591), (590, 593), (591, 594), (593, 596), (594, 597), (596, 599), (597, 600), (599, 602), (600, 603), (602, 605), (603, 606), (605, 608), (606, 609), (608, 611), (609, 612), (611, 614), (612, 615), (614, 617), (615, 618), (617, 620), (618, 621)])
me_cylinder_001.attributes.new('sharp_edge', 'BOOLEAN', 'EDGE').data.foreach_set('value', [ (min(e.vertices), max(e.vertices)) in _k for e in me_cylinder_001.edges])
_uv = me_cylinder_001.uv_layers.new(name='UVMap')
_uv.uv.foreach_set('vector', [0.9688, 0.5055, 0.9688, 0.9898, 0.9375, 0.9898, 0.9375, 0.5055, 0.9062, 1.0, 0.9375, 1.0, 0.9375, 1.0, 0.9062, 1.0, 0.875, 1.0, 0.9062, 1.0, 0.9062, 1.0, 0.875, 1.0, 0.8438, 1.0, 0.875, 1.0, 0.875, 1.0, 0.8438, 1.0, 0.8125, 1.0, 0.8438, 1.0, 0.8438, 1.0, 0.8125, 1.0, 0.7812, 1.0, 0.8125, 1.0, 0.8125, 1.0, 0.7812, 1.0, 0.75, 1.0, 0.7812, 1.0, 0.7812, 1.0, 0.75, 1.0, 0.7188, 1.0, 0.75, 1.0, 0.75, 1.0, 0.7188, 1.0, 0.6875, 1.0, 0.7188, 1.0, 0.7188, 1.0, 0.6875, 1.0, 0.6562, 1.0, 0.6875, 1.0, 0.6875, 1.0, 0.6562, 1.0, 0.625, 1.0, 0.6563, 1.0, 0.6562, 1.0, 0.625, 1.0, 0.5938, 1.0, 0.625, 1.0, 0.625, 1.0, 0.5938, 1.0, 0.5625, 1.0, 0.5938, 1.0, 0.5938, 1.0, 0.5625, 1.0, 0.5312, 1.0, 0.5625, 1.0, 0.5625, 1.0, 0.5312, 1.0, 0.5, 1.0, 0.5312, 1.0, 0.5312, 1.0, 0.5, 1.0, 0.4688, 1.0, 0.5, 1.0, 0.5, 1.0, 0.4688, 1.0, 0.4375, 1.0, 0.4688, 1.0, 0.4688, 1.0, 0.4375, 1.0, 0.4062, 1.0, 0.4375, 1.0, 0.4375, 1.0, 0.4062, 1.0, 0.375, 1.0, 0.4062, 1.0, 0.4062, 1.0, 0.375, 1.0, 0.3438, 1.0, 0.375, 1.0, 0.375, 1.0, 0.3438, 1.0, 0.3125, 1.0, 0.3438, 1.0, 0.3438, 1.0, 0.3125, 1.0, 0.2812, 1.0, 0.3125, 1.0, 0.3125, 1.0, 0.2812, 1.0, 0.25, 1.0, 0.2812, 1.0, 0.2812, 1.0, 0.25, 1.0, 0.2188, 1.0, 0.25, 1.0, 0.25, 1.0, 0.2188, 1.0, 0.1875, 1.0, 0.2188, 1.0, 0.2188, 1.0, 0.1875, 1.0, 0.1562, 1.0, 0.1875, 1.0, 0.1875, 1.0, 0.1562, 1.0, 0.125, 1.0, 0.1562, 1.0, 0.1562, 1.0, 0.125, 1.0, 0.09375, 1.0, 0.125, 1.0, 0.125, 1.0, 0.09375, 1.0, 0.0625, 1.0, 0.09375, 1.0, 0.09375, 1.0, 0.0625, 1.0, 0.03125, 1.0, 0.0625, 1.0, 0.0625, 1.0, 0.03125, 1.0, 0.875, 0.5055, 0.875, 0.9898, 0.8438, 0.9898, 0.8438, 0.5055, 0.9375, 1.0, 0.9688, 1.0, 0.9688, 1.0, 0.9375, 1.0, 0.03125, 0.5055, 0.03125, 0.9898, 0.0, 0.9898, 0.0, 0.5055, 0.7188, 1.0, 0.75, 1.0, 0.75, 1.0, 0.7188, 1.0, 0.5938, 0.5055, 0.5938, 0.9898, 0.5625, 0.9898, 0.5625, 0.5055, 0.3125, 0.5055, 0.3125, 0.9898, 0.2812, 0.9898, 0.2812, 0.5055, 0.7188, 0.5055, 0.7188, 0.9898, 0.6875, 0.9898, 0.6875, 0.5055, 0.4375, 0.5055, 0.4375, 0.9898, 0.4062, 0.9898, 0.4062, 0.5055, 0.1562, 0.5055, 0.1562, 0.9898, 0.125, 0.9898, 0.125, 0.5055, 0.8438, 0.5055, 0.8438, 0.9898, 0.8125, 0.9898, 0.8125, 0.5055, 0.5625, 0.5055, 0.5625, 0.9898, 0.5312, 0.9898, 0.5312, 0.5055, 0.2812, 0.5055, 0.2812, 0.9898, 0.25, 0.9898, 0.25, 0.5055, 0.6875, 0.5055, 0.6875, 0.9898, 0.6562, 0.9898, 0.6562, 0.5055, 0.4062, 0.5055, 0.4062, 0.9898, 0.375, 0.9898, 0.375, 0.5055, 0.125, 0.5055, 0.125, 0.9898, 0.09375, 0.9898, 0.09375, 0.5055, 0.8125, 0.5055, 0.8125, 0.9898, 0.7812, 0.9898, 0.7812, 0.5055, 0.5312, 0.5055, 0.5312, 0.9898, 0.5, 0.9898, 0.5, 0.5055, 0.25, 0.5055, 0.25, 0.9898, 0.2188, 0.9898, 0.2188, 0.5055, 0.75, 0.4763, 0.7942, 0.472, 0.8366, 0.4591, 0.8757, 0.4382, 0.91, 0.41, 0.9382, 0.3757, 0.9591, 0.3366, 0.972, 0.2942, 0.9763, 0.25, 0.972, 0.2058, 0.9591, 0.1634, 0.9382, 0.1243, 0.91, 0.08996, 0.8757, 0.06181, 0.8366, 0.04089, 0.7942, 0.02802, 0.75, 0.02367, 0.7058, 0.02802, 0.6634, 0.04089, 0.6243, 0.06181, 0.59, 0.08996, 0.5618, 0.1243, 0.5409, 0.1634, 0.528, 0.2058, 0.5237, 0.25, 0.528, 0.2942, 0.5409, 0.3366, 0.5618, 0.3757, 0.59, 0.41, 0.6243, 0.4382, 0.6634, 0.4591, 0.7058, 0.472, 0.9375, 0.5055, 0.9375, 0.9898, 0.9063, 0.9898, 0.9062, 0.5055, 0.6562, 0.5055, 0.6562, 0.9898, 0.625, 0.9898, 0.625, 0.5055, 0.375, 0.5055, 0.375, 0.9898, 0.3438, 0.9898, 0.3438, 0.5055, 0.09375, 0.5055, 0.09375, 0.9898, 0.0625, 0.9898, 0.0625, 0.5055, 0.7812, 0.5055, 0.7812, 0.9898, 0.75, 0.9898, 0.75, 0.5055, 0.5, 0.5055, 0.5, 0.9898, 0.4688, 0.9898, 0.4688, 0.5055, 0.2188, 0.5055, 0.2188, 0.9898, 0.1875, 0.9898, 0.1875, 0.5055, 0.9062, 0.5055, 0.9062, 0.9898, 0.875, 0.9898, 0.875, 0.5055, 0.625, 0.5055, 0.625, 0.9898, 0.5938, 0.9898, 0.5938, 0.5055, 0.3438, 0.5055, 0.3438, 0.9898, 0.3125, 0.9898, 0.3125, 0.5055, 0.0625, 0.5055, 0.0625, 0.9898, 0.03125, 0.9898, 0.03125, 0.5055, 0.75, 0.5055, 0.75, 0.9898, 0.7188, 0.9898, 0.7188, 0.5055, 0.4688, 0.5055, 0.4688, 0.9898, 0.4375, 0.9898, 0.4375, 0.5055, 0.1875, 0.5055, 0.1875, 0.9898, 0.1562, 0.9898, 0.1562, 0.5055, 0.625, 1.0, 0.6562, 1.0, 0.6562, 1.0, 0.625, 1.0, 0.2812, 1.0, 0.3125, 1.0, 0.3125, 1.0, 0.2812, 1.0, 0.6875, 1.0, 0.7188, 1.0, 0.7188, 1.0, 0.6875, 1.0, 0.25, 1.0, 0.2812, 1.0, 0.2812, 1.0, 0.25, 1.0, 0.6562, 1.0, 0.6875, 1.0, 0.6875, 1.0, 0.6562, 1.0, 0.2188, 1.0, 0.25, 1.0, 0.25, 1.0, 0.2188, 1.0, 0.625, 1.0, 0.6562, 1.0, 0.6562, 1.0, 0.625, 1.0, 0.1875, 1.0, 0.2188, 1.0, 0.2188, 1.0, 0.1875, 1.0, 0.5938, 1.0, 0.625, 1.0, 0.625, 1.0, 0.5938, 1.0, 0.1562, 1.0, 0.1875, 1.0, 0.1875, 1.0, 0.1562, 1.0, 0.5625, 1.0, 0.5938, 1.0, 0.5938, 1.0, 0.5625, 1.0, 0.0, 1.0, 0.03125, 1.0, 0.03125, 1.0, 0.0, 1.0, 0.125, 1.0, 0.1562, 1.0, 0.1562, 1.0, 0.125, 1.0, 0.5312, 1.0, 0.5625, 1.0, 0.5625, 1.0, 0.5312, 1.0, 0.9375, 1.0, 0.9688, 1.0, 0.9688, 1.0, 0.9375, 1.0, 0.09375, 1.0, 0.125, 1.0, 0.125, 1.0, 0.09375, 1.0, 0.5, 1.0, 0.5312, 1.0, 0.5312, 1.0, 0.5, 1.0, 0.9062, 1.0, 0.9375, 1.0, 0.9375, 1.0, 0.9062, 1.0, 0.0625, 1.0, 0.09375, 1.0, 0.09375, 1.0, 0.0625, 1.0, 0.4688, 1.0, 0.5, 1.0, 0.5, 1.0, 0.4688, 1.0, 0.875, 1.0, 0.9062, 1.0, 0.9062, 1.0, 0.875, 1.0, 0.03125, 1.0, 0.0625, 1.0, 0.0625, 1.0, 0.03125, 1.0, 0.4375, 1.0, 0.4688, 1.0, 0.4688, 1.0, 0.4375, 1.0, 0.8438, 1.0, 0.875, 1.0, 0.875, 1.0, 0.8438, 1.0, 0.9688, 1.0, 1.0, 1.0, 1.0, 1.0, 0.9688, 1.0, 0.4062, 1.0, 0.4375, 1.0, 0.4375, 1.0, 0.4062, 1.0, 0.8125, 1.0, 0.8438, 1.0, 0.8438, 1.0, 0.8125, 1.0, 0.375, 1.0, 0.4062, 1.0, 0.4062, 1.0, 0.375, 1.0, 0.7812, 1.0, 0.8125, 1.0, 0.8125, 1.0, 0.7812, 1.0, 0.3438, 1.0, 0.375, 1.0, 0.375, 1.0, 0.3438, 1.0, 0.75, 1.0, 0.7812, 1.0, 0.7812, 1.0, 0.75, 1.0, 0.3125, 1.0, 0.3438, 1.0, 0.3438, 1.0, 0.3125, 1.0, 0.5312, 1.0, 0.5625, 1.0, 0.5625, 1.0, 0.5312, 1.0, 0.1875, 1.0, 0.2188, 1.0, 0.2188, 1.0, 0.1875, 1.0, 0.5938, 1.0, 0.625, 1.0, 0.625, 1.0, 0.5938, 1.0, 0.1562, 1.0, 0.1875, 1.0, 0.1875, 1.0, 0.1562, 1.0, 0.5625, 1.0, 0.5938, 1.0, 0.5938, 1.0, 0.5625, 1.0, 0.9688, 1.0, 1.0, 1.0, 1.0, 1.0, 0.9688, 1.0, 0.125, 1.0, 0.1562, 1.0, 0.1562, 1.0, 0.125, 1.0, 0.5312, 1.0, 0.5625, 1.0, 0.5625, 1.0, 0.5312, 1.0, 0.9375, 1.0, 0.9688, 1.0, 0.9688, 1.0, 0.9375, 1.0, 0.09375, 1.0, 0.125, 1.0, 0.125, 1.0, 0.09375, 1.0, 0.5, 1.0, 0.5312, 1.0, 0.5312, 1.0, 0.5, 1.0, 0.9062, 1.0, 0.9375, 1.0, 0.9375, 1.0, 0.9062, 1.0, 0.0625, 1.0, 0.09375, 1.0, 0.09375, 1.0, 0.0625, 1.0, 0.4688, 1.0, 0.5, 1.0, 0.5, 1.0, 0.4688, 1.0, 0.875, 1.0, 0.9062, 1.0, 0.9062, 1.0, 0.875, 1.0, 0.03125, 1.0, 0.0625, 1.0, 0.0625, 1.0, 0.03125, 1.0, 0.4375, 1.0, 0.4688, 1.0, 0.4688, 1.0, 0.4375, 1.0, 0.8438, 1.0, 0.875, 1.0, 0.875, 1.0, 0.8438, 1.0, 0.0, 1.0, 0.03125, 1.0, 0.03125, 1.0, 0.0, 1.0, 0.4062, 1.0, 0.4375, 1.0, 0.4375, 1.0, 0.4062, 1.0, 0.8125, 1.0, 0.8438, 1.0, 0.8438, 1.0, 0.8125, 1.0, 0.375, 1.0, 0.4062, 1.0, 0.4062, 1.0, 0.375, 1.0, 0.7812, 1.0, 0.8125, 1.0, 0.8125, 1.0, 0.7812, 1.0, 0.3438, 1.0, 0.375, 1.0, 0.375, 1.0, 0.3438, 1.0, 0.75, 1.0, 0.7812, 1.0, 0.7812, 1.0, 0.75, 1.0, 0.3125, 1.0, 0.3438, 1.0, 0.3438, 1.0, 0.3125, 1.0, 0.7188, 1.0, 0.75, 1.0, 0.75, 1.0, 0.7188, 1.0, 0.2812, 1.0, 0.3125, 1.0, 0.3125, 1.0, 0.2812, 1.0, 0.6875, 1.0, 0.7188, 1.0, 0.7188, 1.0, 0.6875, 1.0, 0.25, 1.0, 0.2812, 1.0, 0.2812, 1.0, 0.25, 1.0, 0.6562, 1.0, 0.6875, 1.0, 0.6875, 1.0, 0.6562, 1.0, 0.2188, 1.0, 0.25, 1.0, 0.25, 1.0, 0.2188, 1.0, 0.4375, 1.0, 0.4688, 1.0, 0.4688, 1.0, 0.4375, 1.0, 0.9375, 1.0, 0.9688, 1.0, 0.9688, 1.0, 0.9375, 1.0, 0.09375, 1.0, 0.125, 1.0, 0.125, 1.0, 0.09375, 1.0, 0.5, 1.0, 0.5312, 1.0, 0.5312, 1.0, 0.5, 1.0, 0.9062, 1.0, 0.9375, 1.0, 0.9375, 1.0, 0.9062, 1.0, 0.0625, 1.0, 0.09375, 1.0, 0.09375, 1.0, 0.0625, 1.0, 0.4688, 1.0, 0.5, 1.0, 0.5, 1.0, 0.4688, 1.0, 0.875, 1.0, 0.9062, 1.0, 0.9062, 1.0, 0.875, 1.0, 0.03125, 1.0, 0.0625, 1.0, 0.0625, 1.0, 0.03125, 1.0, 0.4375, 1.0, 0.4688, 1.0, 0.4688, 1.0, 0.4375, 1.0, 0.8438, 1.0, 0.875, 1.0, 0.875, 1.0, 0.8438, 1.0, 0.0, 1.0, 0.03125, 1.0, 0.03125, 1.0, 0.0, 1.0, 0.4062, 1.0, 0.4375, 1.0, 0.4375, 1.0, 0.4062, 1.0, 0.8125, 1.0, 0.8438, 1.0, 0.8438, 1.0, 0.8125, 1.0, 0.375, 1.0, 0.4062, 1.0, 0.4062, 1.0, 0.375, 1.0, 0.7812, 1.0, 0.8125, 1.0, 0.8125, 1.0, 0.7812, 1.0, 0.3438, 1.0, 0.375, 1.0, 0.375, 1.0, 0.3438, 1.0, 0.75, 1.0, 0.7812, 1.0, 0.7812, 1.0, 0.75, 1.0, 0.3125, 1.0, 0.3438, 1.0, 0.3438, 1.0, 0.3125, 1.0, 0.7188, 1.0, 0.75, 1.0, 0.75, 1.0, 0.7188, 1.0, 0.2812, 1.0, 0.3125, 1.0, 0.3125, 1.0, 0.2812, 1.0, 0.6875, 1.0, 0.7188, 1.0, 0.7188, 1.0, 0.6875, 1.0, 0.25, 1.0, 0.2812, 1.0, 0.2812, 1.0, 0.25, 1.0, 0.6562, 1.0, 0.6875, 1.0, 0.6875, 1.0, 0.6562, 1.0, 0.2188, 1.0, 0.25, 1.0, 0.25, 1.0, 0.2188, 1.0, 0.625, 1.0, 0.6562, 1.0, 0.6562, 1.0, 0.625, 1.0, 0.1875, 1.0, 0.2188, 1.0, 0.2188, 1.0, 0.1875, 1.0, 0.5938, 1.0, 0.625, 1.0, 0.625, 1.0, 0.5938, 1.0, 0.1562, 1.0, 0.1875, 1.0, 0.1875, 1.0, 0.1562, 1.0, 0.5625, 1.0, 0.5938, 1.0, 0.5938, 1.0, 0.5625, 1.0, 0.9688, 1.0, 1.0, 1.0, 1.0, 1.0, 0.9688, 1.0, 0.125, 1.0, 0.1562, 1.0, 0.1562, 1.0, 0.125, 1.0, 0.3438, 1.0, 0.375, 1.0, 0.375, 1.0, 0.3438, 1.0, 0.8438, 1.0, 0.875, 1.0, 0.875, 1.0, 0.8438, 1.0, 0.0, 1.0, 0.03125, 1.0, 0.03125, 1.0, 0.0, 1.0, 0.4062, 1.0, 0.4375, 1.0, 0.4375, 1.0, 0.4062, 1.0, 0.8125, 1.0, 0.8438, 1.0, 0.8438, 1.0, 0.8125, 1.0, 0.375, 1.0, 0.4062, 1.0, 0.4062, 1.0, 0.375, 1.0, 0.7812, 1.0, 0.8125, 1.0, 0.8125, 1.0, 0.7812, 1.0, 0.3438, 1.0, 0.375, 1.0, 0.375, 1.0, 0.3438, 1.0, 0.75, 1.0, 0.7812, 1.0, 0.7812, 1.0, 0.75, 1.0, 0.3125, 1.0, 0.3438, 1.0, 0.3438, 1.0, 0.3125, 1.0, 0.7188, 1.0, 0.75, 1.0, 0.75, 1.0, 0.7188, 1.0, 0.2812, 1.0, 0.3125, 1.0, 0.3125, 1.0, 0.2812, 1.0, 0.6875, 1.0, 0.7188, 1.0, 0.7188, 1.0, 0.6875, 1.0, 0.25, 1.0, 0.2812, 1.0, 0.2812, 1.0, 0.25, 1.0, 0.6562, 1.0, 0.6875, 1.0, 0.6875, 1.0, 0.6562, 1.0, 0.2188, 1.0, 0.25, 1.0, 0.25, 1.0, 0.2188, 1.0, 0.625, 1.0, 0.6562, 1.0, 0.6562, 1.0, 0.625, 1.0, 0.1875, 1.0, 0.2188, 1.0, 0.2188, 1.0, 0.1875, 1.0, 0.5938, 1.0, 0.625, 1.0, 0.625, 1.0, 0.5938, 1.0, 0.1562, 1.0, 0.1875, 1.0, 0.1875, 1.0, 0.1562, 1.0, 0.5625, 1.0, 0.5938, 1.0, 0.5938, 1.0, 0.5625, 1.0, 0.9688, 1.0, 1.0, 1.0, 1.0, 1.0, 0.9688, 1.0, 0.125, 1.0, 0.1562, 1.0, 0.1562, 1.0, 0.125, 1.0, 0.5312, 1.0, 0.5625, 1.0, 0.5625, 1.0, 0.5312, 1.0, 0.9375, 1.0, 0.9688, 1.0, 0.9688, 1.0, 0.9375, 1.0, 0.09375, 1.0, 0.125, 1.0, 0.125, 1.0, 0.09375, 1.0, 0.5, 1.0, 0.5312, 1.0, 0.5312, 1.0, 0.5, 1.0, 0.9062, 1.0, 0.9375, 1.0, 0.9375, 1.0, 0.9062, 1.0, 0.0625, 1.0, 0.09375, 1.0, 0.09375, 1.0, 0.0625, 1.0, 0.4688, 1.0, 0.5, 1.0, 0.5, 1.0, 0.4688, 1.0, 0.875, 1.0, 0.9062, 1.0, 0.9062, 1.0, 0.875, 1.0, 0.03125, 1.0, 0.0625, 1.0, 0.0625, 1.0, 0.03125, 1.0, 0.25, 1.0, 0.2812, 1.0, 0.2812, 1.0, 0.25, 1.0, 0.75, 1.0, 0.7812, 1.0, 0.7812, 1.0, 0.75, 1.0, 0.3125, 1.0, 0.3438, 1.0, 0.3438, 1.0, 0.3125, 1.0, 0.7188, 1.0, 0.75, 1.0, 0.75, 1.0, 0.7188, 1.0, 0.2812, 1.0, 0.3125, 1.0, 0.3125, 1.0, 0.2812, 1.0, 0.6875, 1.0, 0.7188, 1.0, 0.7188, 1.0, 0.6875, 1.0, 0.25, 1.0, 0.2812, 1.0, 0.2812, 1.0, 0.25, 1.0, 0.6562, 1.0, 0.6875, 1.0, 0.6875, 1.0, 0.6562, 1.0, 0.2188, 1.0, 0.25, 1.0, 0.25, 1.0, 0.2188, 1.0, 0.625, 1.0, 0.6562, 1.0, 0.6562, 1.0, 0.625, 1.0, 0.1875, 1.0, 0.2188, 1.0, 0.2188, 1.0, 0.1875, 1.0, 0.5938, 1.0, 0.625, 1.0, 0.625, 1.0, 0.5938, 1.0, 0.1562, 1.0, 0.1875, 1.0, 0.1875, 1.0, 0.1562, 1.0, 0.5625, 1.0, 0.5938, 1.0, 0.5938, 1.0, 0.5625, 1.0, 0.9688, 1.0, 1.0, 1.0, 1.0, 1.0, 0.9688, 1.0, 0.125, 1.0, 0.1562, 1.0, 0.1562, 1.0, 0.125, 1.0, 0.5312, 1.0, 0.5625, 1.0, 0.5625, 1.0, 0.5312, 1.0, 0.9375, 1.0, 0.9688, 1.0, 0.9688, 1.0, 0.9375, 1.0, 0.09375, 1.0, 0.125, 1.0, 0.125, 1.0, 0.09375, 1.0, 0.5, 1.0, 0.5312, 1.0, 0.5312, 1.0, 0.5, 1.0, 0.9062, 1.0, 0.9375, 1.0, 0.9375, 1.0, 0.9062, 1.0, 0.0625, 1.0, 0.09375, 1.0, 0.09375, 1.0, 0.0625, 1.0, 0.4688, 1.0, 0.5, 1.0, 0.5, 1.0, 0.4688, 1.0, 0.875, 1.0, 0.9062, 1.0, 0.9062, 1.0, 0.875, 1.0, 0.03125, 1.0, 0.0625, 1.0, 0.0625, 1.0, 0.03125, 1.0, 0.4375, 1.0, 0.4688, 1.0, 0.4688, 1.0, 0.4375, 1.0, 0.8438, 1.0, 0.875, 1.0, 0.875, 1.0, 0.8438, 1.0, 0.0, 1.0, 0.03125, 1.0, 0.03125, 1.0, 0.0, 1.0, 0.4062, 1.0, 0.4375, 1.0, 0.4375, 1.0, 0.4062, 1.0, 0.8125, 1.0, 0.8438, 1.0, 0.8438, 1.0, 0.8125, 1.0, 0.375, 1.0, 0.4062, 1.0, 0.4062, 1.0, 0.375, 1.0, 0.7812, 1.0, 0.8125, 1.0, 0.8125, 1.0, 0.7812, 1.0, 0.1562, 1.0, 0.1875, 1.0, 0.1875, 1.0, 0.1562, 1.0, 0.6562, 1.0, 0.6875, 1.0, 0.6875, 1.0, 0.6562, 1.0, 0.2188, 1.0, 0.25, 1.0, 0.25, 1.0, 0.2188, 1.0, 0.625, 1.0, 0.6562, 1.0, 0.6562, 1.0, 0.625, 1.0, 0.1875, 1.0, 0.2188, 1.0, 0.2188, 1.0, 0.1875, 1.0, 0.5938, 1.0, 0.625, 1.0, 0.625, 1.0, 0.5938, 1.0, 0.1562, 1.0, 0.1875, 1.0, 0.1875, 1.0, 0.1562, 1.0, 0.5625, 1.0, 0.5938, 1.0, 0.5938, 1.0, 0.5625, 1.0, 0.9688, 1.0, 1.0, 1.0, 1.0, 1.0, 0.9688, 1.0, 0.125, 1.0, 0.1562, 1.0, 0.1562, 1.0, 0.125, 1.0, 0.5312, 1.0, 0.5625, 1.0, 0.5625, 1.0, 0.5312, 1.0, 0.9375, 1.0, 0.9688, 1.0, 0.9688, 1.0, 0.9375, 1.0, 0.09375, 1.0, 0.125, 1.0, 0.125, 1.0, 0.09375, 1.0, 0.5, 1.0, 0.5312, 1.0, 0.5312, 1.0, 0.5, 1.0, 0.9062, 1.0, 0.9375, 1.0, 0.9375, 1.0, 0.9062, 1.0, 0.0625, 1.0, 0.09375, 1.0, 0.09375, 1.0, 0.0625, 1.0, 0.4688, 1.0, 0.5, 1.0, 0.5, 1.0, 0.4688, 1.0, 0.875, 1.0, 0.9062, 1.0, 0.9062, 1.0, 0.875, 1.0, 0.03125, 1.0, 0.0625, 1.0, 0.0625, 1.0, 0.03125, 1.0, 0.4375, 1.0, 0.4688, 1.0, 0.4688, 1.0, 0.4375, 1.0, 0.8438, 1.0, 0.875, 1.0, 0.875, 1.0, 0.8438, 1.0, 0.0, 1.0, 0.03125, 1.0, 0.03125, 1.0, 0.0, 1.0, 0.4062, 1.0, 0.4375, 1.0, 0.4375, 1.0, 0.4062, 1.0, 0.8125, 1.0, 0.8438, 1.0, 0.8438, 1.0, 0.8125, 1.0, 0.375, 1.0, 0.4062, 1.0, 0.4062, 1.0, 0.375, 1.0, 0.7812, 1.0, 0.8125, 1.0, 0.8125, 1.0, 0.7812, 1.0, 0.3438, 1.0, 0.375, 1.0, 0.375, 1.0, 0.3438, 1.0, 0.75, 1.0, 0.7812, 1.0, 0.7812, 1.0, 0.75, 1.0, 0.3125, 1.0, 0.3438, 1.0, 0.3438, 1.0, 0.3125, 1.0, 0.7188, 1.0, 0.75, 1.0, 0.75, 1.0, 0.7188, 1.0, 0.2812, 1.0, 0.3125, 1.0, 0.3125, 1.0, 0.2812, 1.0, 0.6875, 1.0, 0.7188, 1.0, 0.7188, 1.0, 0.6875, 1.0, 0.5625, 1.0, 0.5938, 1.0, 0.5938, 1.0, 0.5625, 1.0, 0.9688, 1.0, 1.0, 1.0, 1.0, 1.0, 0.9688, 1.0, 0.125, 1.0, 0.1562, 1.0, 0.1562, 1.0, 0.125, 1.0, 0.5312, 1.0, 0.5625, 1.0, 0.5625, 1.0, 0.5312, 1.0, 0.9375, 1.0, 0.9688, 1.0, 0.9688, 1.0, 0.9375, 1.0, 0.09375, 1.0, 0.125, 1.0, 0.125, 1.0, 0.09375, 1.0, 0.5, 1.0, 0.5312, 1.0, 0.5312, 1.0, 0.5, 1.0, 0.9062, 1.0, 0.9375, 1.0, 0.9375, 1.0, 0.9062, 1.0, 0.0625, 1.0, 0.09375, 1.0, 0.09375, 1.0, 0.0625, 1.0, 0.4688, 1.0, 0.5, 1.0, 0.5, 1.0, 0.4688, 1.0, 0.875, 1.0, 0.9062, 1.0, 0.9062, 1.0, 0.875, 1.0, 0.03125, 1.0, 0.0625, 1.0, 0.0625, 1.0, 0.03125, 1.0, 0.4375, 1.0, 0.4688, 1.0, 0.4688, 1.0, 0.4375, 1.0, 0.8438, 1.0, 0.875, 1.0, 0.875, 1.0, 0.8438, 1.0, 0.0, 1.0, 0.03125, 1.0, 0.03125, 1.0, 0.0, 1.0, 0.4062, 1.0, 0.4375, 1.0, 0.4375, 1.0, 0.4062, 1.0, 0.8125, 1.0, 0.8438, 1.0, 0.8438, 1.0, 0.8125, 1.0, 0.375, 1.0, 0.4062, 1.0, 0.4062, 1.0, 0.375, 1.0, 0.7812, 1.0, 0.8125, 1.0, 0.8125, 1.0, 0.7812, 1.0, 0.3438, 1.0, 0.375, 1.0, 0.375, 1.0, 0.3438, 1.0, 0.75, 1.0, 0.7812, 1.0, 0.7812, 1.0, 0.75, 1.0, 0.3125, 1.0, 0.3438, 1.0, 0.3438, 1.0, 0.3125, 1.0, 0.7188, 1.0, 0.75, 1.0, 0.75, 1.0, 0.7188, 1.0, 0.2812, 1.0, 0.3125, 1.0, 0.3125, 1.0, 0.2812, 1.0, 0.6875, 1.0, 0.7188, 1.0, 0.7188, 1.0, 0.6875, 1.0, 0.25, 1.0, 0.2812, 1.0, 0.2812, 1.0, 0.25, 1.0, 0.6562, 1.0, 0.6875, 1.0, 0.6875, 1.0, 0.6562, 1.0, 0.2188, 1.0, 0.25, 1.0, 0.25, 1.0, 0.2188, 1.0, 0.625, 1.0, 0.6562, 1.0, 0.6562, 1.0, 0.625, 1.0, 0.1875, 1.0, 0.2188, 1.0, 0.2188, 1.0, 0.1875, 1.0, 0.5938, 1.0, 0.625, 1.0, 0.625, 1.0, 0.5938, 1.0, 0.01, 0.25, 0.01461, 0.2032, 0.01461, 0.2032, 0.01, 0.25, 0.01461, 0.2968, 0.01, 0.25, 0.01, 0.25, 0.01461, 0.2968, 0.02827, 0.3418, 0.01461, 0.2968, 0.01461, 0.2968, 0.02827, 0.3418, 0.01461, 0.2032, 0.02827, 0.1582, 0.02827, 0.1582, 0.01461, 0.2032, 0.875, 1.0, 0.9062, 1.0, 0.9062, 1.0, 0.875, 1.0, 0.03125, 1.0, 0.0625, 1.0, 0.0625, 1.0, 0.03125, 1.0, 0.4375, 1.0, 0.4688, 1.0, 0.4688, 1.0, 0.4375, 1.0, 0.8438, 1.0, 0.875, 1.0, 0.875, 1.0, 0.8438, 1.0, 0.0, 1.0, 0.03125, 1.0, 0.03125, 1.0, 0.0, 1.0, 0.4062, 1.0, 0.4375, 1.0, 0.4375, 1.0, 0.4062, 1.0, 0.8125, 1.0, 0.8438, 1.0, 0.8438, 1.0, 0.8125, 1.0, 0.375, 1.0, 0.4062, 1.0, 0.4062, 1.0, 0.375, 1.0, 0.7812, 1.0, 0.8125, 1.0, 0.8125, 1.0, 0.7812, 1.0, 0.3438, 1.0, 0.375, 1.0, 0.375, 1.0, 0.3438, 1.0, 0.75, 1.0, 0.7812, 1.0, 0.7812, 1.0, 0.75, 1.0, 0.3125, 1.0, 0.3438, 1.0, 0.3438, 1.0, 0.3125, 1.0, 0.7188, 1.0, 0.75, 1.0, 0.75, 1.0, 0.7188, 1.0, 0.3125, 1.0, 0.3125, 1.0, 0.2812, 1.0, 0.2812, 1.0, 0.6875, 1.0, 0.7188, 1.0, 0.7188, 1.0, 0.6875, 1.0, 0.2812, 1.0, 0.2812, 1.0, 0.25, 1.0, 0.25, 1.0, 0.6562, 1.0, 0.6875, 1.0, 0.6875, 1.0, 0.6562, 1.0, 0.25, 1.0, 0.25, 1.0, 0.2188, 1.0, 0.2188, 1.0, 0.625, 1.0, 0.6562, 1.0, 0.6562, 1.0, 0.625, 1.0, 0.2188, 1.0, 0.2188, 1.0, 0.1875, 1.0, 0.1875, 1.0, 0.02827, 0.1582, 0.02827, 0.1582, 0.02827, 0.1582, 0.02827, 0.1582, 0.5938, 1.0, 0.625, 1.0, 0.625, 1.0, 0.5938, 1.0, 0.1562, 1.0, 0.1875, 1.0, 0.1875, 1.0, 0.1562, 1.0, 0.5625, 1.0, 0.5938, 1.0, 0.5938, 1.0, 0.5625, 1.0, 0.9688, 1.0, 1.0, 1.0, 1.0, 1.0, 0.9688, 1.0, 0.125, 1.0, 0.1562, 1.0, 0.1562, 1.0, 0.125, 1.0, 0.02827, 0.3418, 0.02827, 0.3418, 0.02827, 0.3418, 0.02827, 0.3418, 0.5312, 1.0, 0.5625, 1.0, 0.5625, 1.0, 0.5312, 1.0, 0.9375, 1.0, 0.9688, 1.0, 0.9688, 1.0, 0.9375, 1.0, 0.09375, 1.0, 0.125, 1.0, 0.125, 1.0, 0.09375, 1.0, 0.5, 1.0, 0.5312, 1.0, 0.5312, 1.0, 0.5, 1.0, 0.9062, 1.0, 0.9375, 1.0, 0.9375, 1.0, 0.9062, 1.0, 0.0625, 1.0, 0.09375, 1.0, 0.09375, 1.0, 0.0625, 1.0, 0.4688, 1.0, 0.5, 1.0, 0.5, 1.0, 0.4688, 1.0, 0.875, 1.0, 0.9062, 1.0, 0.9062, 1.0, 0.875, 1.0, 0.9688, 1.0, 0.0, 1.0, 0.03125, 1.0, 0.0625, 1.0, 0.09375, 1.0, 0.125, 1.0, 0.1562, 1.0, 0.1875, 1.0, 0.2188, 1.0, 0.25, 1.0, 0.2812, 1.0, 0.3125, 1.0, 0.3438, 1.0, 0.375, 1.0, 0.4062, 1.0, 0.4375, 1.0, 0.4688, 1.0, 0.5, 1.0, 0.5312, 1.0, 0.5625, 1.0, 0.5938, 1.0, 0.625, 1.0, 0.6562, 1.0, 0.6875, 1.0, 0.7188, 1.0, 0.75, 1.0, 0.7812, 1.0, 0.8125, 1.0, 0.8438, 1.0, 0.875, 1.0, 0.9062, 1.0, 0.9375, 1.0, 0.03125, 1.0, 0.0625, 1.0, 0.0625, 1.0, 0.03125, 1.0, 0.4375, 1.0, 0.4688, 1.0, 0.4688, 1.0, 0.4375, 1.0, 0.8438, 1.0, 0.875, 1.0, 0.875, 1.0, 0.8438, 1.0, 0.0, 1.0, 0.03125, 1.0, 0.03125, 1.0, 0.0, 1.0, 0.4062, 1.0, 0.4375, 1.0, 0.4375, 1.0, 0.4062, 1.0, 0.8125, 1.0, 0.8438, 1.0, 0.8438, 1.0, 0.8125, 1.0, 0.375, 1.0, 0.4062, 1.0, 0.4062, 1.0, 0.375, 1.0, 0.7812, 1.0, 0.8125, 1.0, 0.8125, 1.0, 0.7812, 1.0, 0.3438, 1.0, 0.375, 1.0, 0.375, 1.0, 0.3438, 1.0, 0.75, 1.0, 0.7812, 1.0, 0.7812, 1.0, 0.75, 1.0, 0.3125, 1.0, 0.3438, 1.0, 0.3438, 1.0, 0.3125, 1.0, 0.7188, 1.0, 0.75, 1.0, 0.75, 1.0, 0.7188, 1.0, 0.2812, 1.0, 0.3125, 1.0, 0.3125, 1.0, 0.2812, 1.0, 0.6875, 1.0, 0.7188, 1.0, 0.7188, 1.0, 0.6875, 1.0, 0.25, 1.0, 0.2812, 1.0, 0.2812, 1.0, 0.25, 1.0, 0.6562, 1.0, 0.6875, 1.0, 0.6875, 1.0, 0.6562, 1.0, 0.2188, 1.0, 0.25, 1.0, 0.25, 1.0, 0.2188, 1.0, 0.625, 1.0, 0.6562, 1.0, 0.6562, 1.0, 0.625, 1.0, 0.1875, 1.0, 0.2188, 1.0, 0.2188, 1.0, 0.1875, 1.0, 0.5938, 1.0, 0.625, 1.0, 0.625, 1.0, 0.5938, 1.0, 0.1562, 1.0, 0.1875, 1.0, 0.1875, 1.0, 0.1562, 1.0, 0.5625, 1.0, 0.5938, 1.0, 0.5938, 1.0, 0.5625, 1.0, 0.9688, 1.0, 1.0, 1.0, 1.0, 1.0, 0.9688, 1.0, 0.125, 1.0, 0.1562, 1.0, 0.1562, 1.0, 0.125, 1.0, 0.5312, 1.0, 0.5625, 1.0, 0.5625, 1.0, 0.5312, 1.0, 0.9375, 1.0, 0.9688, 1.0, 0.9688, 1.0, 0.9375, 1.0, 0.09375, 1.0, 0.125, 1.0, 0.125, 1.0, 0.09375, 1.0, 0.5, 1.0, 0.5312, 1.0, 0.5312, 1.0, 0.5, 1.0, 0.9062, 1.0, 0.9375, 1.0, 0.9375, 1.0, 0.9062, 1.0, 0.0625, 1.0, 0.09375, 1.0, 0.09375, 1.0, 0.0625, 1.0, 0.4688, 1.0, 0.5, 1.0, 0.5, 1.0, 0.4688, 1.0, 0.9688, 0.9898, 1.0, 0.9898, 0.9999, 0.996, 0.9688, 0.996, 0.9688, 0.996, 0.9999, 0.996, 0.9999, 1.0, 0.9688, 1.0, 0.9688, 1.0, 0.9999, 1.0, 1.0, 1.0, 0.9688, 1.0, 0.9375, 0.9898, 0.9688, 0.9898, 0.9688, 0.996, 0.9375, 0.996, 0.9375, 0.996, 0.9688, 0.996, 0.9688, 1.0, 0.9375, 1.0, 0.9375, 1.0, 0.9688, 1.0, 0.9688, 1.0, 0.9375, 1.0, 0.9063, 0.9898, 0.9375, 0.9898, 0.9375, 0.996, 0.9062, 0.996, 0.9062, 0.996, 0.9375, 0.996, 0.9375, 1.0, 0.9063, 1.0, 0.9063, 1.0, 0.9375, 1.0, 0.9375, 1.0, 0.9062, 1.0, 0.875, 0.9898, 0.9062, 0.9898, 0.9062, 0.996, 0.875, 0.996, 0.875, 0.996, 0.9062, 0.996, 0.9063, 1.0, 0.875, 1.0, 0.875, 1.0, 0.9063, 1.0, 0.9062, 1.0, 0.875, 1.0, 0.8438, 0.9898, 0.875, 0.9898, 0.875, 0.996, 0.8438, 0.996, 0.8438, 0.996, 0.875, 0.996, 0.875, 1.0, 0.8438, 1.0, 0.8438, 1.0, 0.875, 1.0, 0.875, 1.0, 0.8438, 1.0, 0.8125, 0.9898, 0.8438, 0.9898, 0.8438, 0.996, 0.8125, 0.996, 0.8125, 0.996, 0.8438, 0.996, 0.8438, 1.0, 0.8125, 1.0, 0.8125, 1.0, 0.8438, 1.0, 0.8438, 1.0, 0.8125, 1.0, 0.7812, 0.9898, 0.8125, 0.9898, 0.8125, 0.996, 0.7812, 0.996, 0.7812, 0.996, 0.8125, 0.996, 0.8125, 1.0, 0.7813, 1.0, 0.7813, 1.0, 0.8125, 1.0, 0.8125, 1.0, 0.7812, 1.0, 0.75, 0.9898, 0.7812, 0.9898, 0.7812, 0.996, 0.75, 0.996, 0.75, 0.996, 0.7812, 0.996, 0.7813, 1.0, 0.75, 1.0, 0.75, 1.0, 0.7813, 1.0, 0.7812, 1.0, 0.75, 1.0, 0.7188, 0.9898, 0.75, 0.9898, 0.75, 0.996, 0.7188, 0.996, 0.7188, 0.996, 0.75, 0.996, 0.75, 1.0, 0.7188, 1.0, 0.7188, 1.0, 0.75, 1.0, 0.75, 1.0, 0.7188, 1.0, 0.6875, 0.9898, 0.7188, 0.9898, 0.7188, 0.996, 0.6875, 0.996, 0.6875, 0.996, 0.7188, 0.996, 0.7188, 1.0, 0.6875, 1.0, 0.6875, 1.0, 0.7188, 1.0, 0.7188, 1.0, 0.6875, 1.0, 0.6562, 0.9898, 0.6875, 0.9898, 0.6875, 0.996, 0.6563, 0.996, 0.6563, 0.996, 0.6875, 0.996, 0.6875, 1.0, 0.6562, 1.0, 0.6562, 1.0, 0.6875, 1.0, 0.6875, 1.0, 0.6562, 1.0, 0.625, 0.9898, 0.6562, 0.9898, 0.6563, 0.996, 0.625, 0.996, 0.625, 0.996, 0.6563, 0.996, 0.6562, 1.0, 0.625, 1.0, 0.625, 1.0, 0.6562, 1.0, 0.6562, 1.0, 0.625, 1.0, 0.5938, 0.9898, 0.625, 0.9898, 0.625, 0.996, 0.5938, 0.996, 0.5938, 0.996, 0.625, 0.996, 0.625, 1.0, 0.5938, 1.0, 0.5938, 1.0, 0.625, 1.0, 0.625, 1.0, 0.5938, 1.0, 0.5625, 0.9898, 0.5938, 0.9898, 0.5938, 0.996, 0.5625, 0.996, 0.5625, 0.996, 0.5938, 0.996, 0.5938, 1.0, 0.5625, 1.0, 0.5625, 1.0, 0.5938, 1.0, 0.5938, 1.0, 0.5625, 1.0, 0.5312, 0.9898, 0.5625, 0.9898, 0.5625, 0.996, 0.5313, 0.996, 0.5313, 0.996, 0.5625, 0.996, 0.5625, 1.0, 0.5312, 1.0, 0.5312, 1.0, 0.5625, 1.0, 0.5625, 1.0, 0.5312, 1.0, 0.5, 0.9898, 0.5312, 0.9898, 0.5313, 0.996, 0.5, 0.996, 0.5, 0.996, 0.5313, 0.996, 0.5312, 1.0, 0.5, 1.0, 0.5, 1.0, 0.5312, 1.0, 0.5312, 1.0, 0.5, 1.0, 0.4688, 0.9898, 0.5, 0.9898, 0.5, 0.996, 0.4688, 0.996, 0.4688, 0.996, 0.5, 0.996, 0.5, 1.0, 0.4688, 1.0, 0.4688, 1.0, 0.5, 1.0, 0.5, 1.0, 0.4688, 1.0, 0.4375, 0.9898, 0.4688, 0.9898, 0.4688, 0.996, 0.4375, 0.996, 0.4375, 0.996, 0.4688, 0.996, 0.4688, 1.0, 0.4375, 1.0, 0.4375, 1.0, 0.4688, 1.0, 0.4688, 1.0, 0.4375, 1.0, 0.4062, 0.9898, 0.4375, 0.9898, 0.4375, 0.996, 0.4063, 0.996, 0.4063, 0.996, 0.4375, 0.996, 0.4375, 1.0, 0.4063, 1.0, 0.4063, 1.0, 0.4375, 1.0, 0.4375, 1.0, 0.4062, 1.0, 0.375, 0.9898, 0.4062, 0.9898, 0.4063, 0.996, 0.375, 0.996, 0.375, 0.996, 0.4063, 0.996, 0.4063, 1.0, 0.375, 1.0, 0.375, 1.0, 0.4063, 1.0, 0.4062, 1.0, 0.375, 1.0, 0.3438, 0.9898, 0.375, 0.9898, 0.375, 0.996, 0.3438, 0.996, 0.3438, 0.996, 0.375, 0.996, 0.375, 1.0, 0.3438, 1.0, 0.3438, 1.0, 0.375, 1.0, 0.375, 1.0, 0.3438, 1.0, 0.3125, 0.9898, 0.3438, 0.9898, 0.3438, 0.996, 0.3125, 0.996, 0.3125, 0.996, 0.3438, 0.996, 0.3438, 1.0, 0.3125, 1.0, 0.3125, 1.0, 0.3438, 1.0, 0.3438, 1.0, 0.3125, 1.0, 0.2812, 0.9898, 0.3125, 0.9898, 0.3125, 0.996, 0.2812, 0.996, 0.2812, 0.996, 0.3125, 0.996, 0.3125, 1.0, 0.2812, 1.0, 0.2812, 1.0, 0.3125, 1.0, 0.3125, 1.0, 0.2812, 1.0, 0.25, 0.9898, 0.2812, 0.9898, 0.2812, 0.996, 0.25, 0.996, 0.25, 0.996, 0.2812, 0.996, 0.2812, 1.0, 0.25, 1.0, 0.25, 1.0, 0.2812, 1.0, 0.2812, 1.0, 0.25, 1.0, 0.2188, 0.9898, 0.25, 0.9898, 0.25, 0.996, 0.2188, 0.996, 0.2188, 0.996, 0.25, 0.996, 0.25, 1.0, 0.2188, 1.0, 0.2188, 1.0, 0.25, 1.0, 0.25, 1.0, 0.2188, 1.0, 0.1875, 0.9898, 0.2188, 0.9898, 0.2188, 0.996, 0.1875, 0.996, 0.1875, 0.996, 0.2188, 0.996, 0.2188, 1.0, 0.1875, 1.0, 0.1875, 1.0, 0.2188, 1.0, 0.2188, 1.0, 0.1875, 1.0, 0.1562, 0.9898, 0.1875, 0.9898, 0.1875, 0.996, 0.1562, 0.996, 0.1562, 0.996, 0.1875, 0.996, 0.1875, 1.0, 0.1562, 1.0, 0.1562, 1.0, 0.1875, 1.0, 0.1875, 1.0, 0.1562, 1.0, 0.125, 0.9898, 0.1562, 0.9898, 0.1562, 0.996, 0.125, 0.996, 0.125, 0.996, 0.1562, 0.996, 0.1562, 1.0, 0.125, 1.0, 0.125, 1.0, 0.1562, 1.0, 0.1562, 1.0, 0.125, 1.0, 0.09375, 0.9898, 0.125, 0.9898, 0.125, 0.996, 0.09375, 0.996, 0.09375, 0.996, 0.125, 0.996, 0.125, 1.0, 0.09375, 1.0, 0.09375, 1.0, 0.125, 1.0, 0.125, 1.0, 0.09375, 1.0, 0.0625, 0.9898, 0.09375, 0.9898, 0.09375, 0.996, 0.0625, 0.996, 0.0625, 0.996, 0.09375, 0.996, 0.09375, 1.0, 0.0625, 1.0, 0.0625, 1.0, 0.09375, 1.0, 0.09375, 1.0, 0.0625, 1.0, 0.03125, 0.9898, 0.0625, 0.9898, 0.0625, 0.996, 0.03125, 0.996, 0.03125, 0.996, 0.0625, 0.996, 0.0625, 1.0, 0.03125, 1.0, 0.03125, 1.0, 0.0625, 1.0, 0.0625, 1.0, 0.03125, 1.0, 0.0, 0.9898, 0.03125, 0.9898, 0.03125, 0.996, 0.0001434, 0.996, 0.0001434, 0.996, 0.03125, 0.996, 0.03125, 1.0, 0.0001174, 1.0, 0.0001174, 1.0, 0.03125, 1.0, 0.03125, 1.0, 0.0, 1.0, 0.0, 1.0, 0.03125, 1.0, 0.03125, 1.0, 0.0, 1.0, 0.9688, 1.0, 1.0, 1.0, 1.0, 1.0, 0.9688, 1.0, 0.9688, 1.0, 1.0, 1.0, 1.0, 1.0, 0.9688, 1.0, 0.9375, 1.0, 0.9688, 1.0, 0.9688, 1.0, 0.9375, 1.0, 0.9375, 1.0, 0.9688, 1.0, 0.9688, 1.0, 0.9375, 1.0, 0.9062, 1.0, 0.9375, 1.0, 0.9375, 1.0, 0.9062, 1.0, 0.9062, 1.0, 0.9375, 1.0, 0.9375, 1.0, 0.9062, 1.0, 0.875, 1.0, 0.9062, 1.0, 0.9062, 1.0, 0.875, 1.0, 0.875, 1.0, 0.9062, 1.0, 0.9062, 1.0, 0.875, 1.0, 0.8438, 1.0, 0.875, 1.0, 0.875, 1.0, 0.8438, 1.0, 0.8438, 1.0, 0.875, 1.0, 0.875, 1.0, 0.8438, 1.0, 0.8125, 1.0, 0.8438, 1.0, 0.8438, 1.0, 0.8125, 1.0, 0.8125, 1.0, 0.8438, 1.0, 0.8438, 1.0, 0.8125, 1.0, 0.7812, 1.0, 0.8125, 1.0, 0.8125, 1.0, 0.7812, 1.0, 0.7812, 1.0, 0.8125, 1.0, 0.8125, 1.0, 0.7812, 1.0, 0.75, 1.0, 0.7812, 1.0, 0.7812, 1.0, 0.75, 1.0, 0.75, 1.0, 0.7812, 1.0, 0.7812, 1.0, 0.75, 1.0, 0.7188, 1.0, 0.75, 1.0, 0.75, 1.0, 0.7188, 1.0, 0.7188, 1.0, 0.75, 1.0, 0.75, 1.0, 0.7188, 1.0, 0.6875, 1.0, 0.7188, 1.0, 0.7188, 1.0, 0.6875, 1.0, 0.6875, 1.0, 0.7188, 1.0, 0.7188, 1.0, 0.6875, 1.0, 0.6562, 1.0, 0.6875, 1.0, 0.6875, 1.0, 0.6562, 1.0, 0.6562, 1.0, 0.6875, 1.0, 0.6875, 1.0, 0.6562, 1.0, 0.625, 1.0, 0.6562, 1.0, 0.6562, 1.0, 0.625, 1.0, 0.625, 1.0, 0.6562, 1.0, 0.6563, 1.0, 0.625, 1.0, 0.5938, 1.0, 0.625, 1.0, 0.625, 1.0, 0.5938, 1.0, 0.5938, 1.0, 0.625, 1.0, 0.625, 1.0, 0.5938, 1.0, 0.5625, 1.0, 0.5938, 1.0, 0.5938, 1.0, 0.5625, 1.0, 0.5625, 1.0, 0.5938, 1.0, 0.5938, 1.0, 0.5625, 1.0, 0.5312, 1.0, 0.5625, 1.0, 0.5625, 1.0, 0.5312, 1.0, 0.5312, 1.0, 0.5625, 1.0, 0.5625, 1.0, 0.5312, 1.0, 0.5, 1.0, 0.5312, 1.0, 0.5312, 1.0, 0.5, 1.0, 0.5, 1.0, 0.5312, 1.0, 0.5312, 1.0, 0.5, 1.0, 0.4688, 1.0, 0.5, 1.0, 0.5, 1.0, 0.4688, 1.0, 0.4688, 1.0, 0.5, 1.0, 0.5, 1.0, 0.4688, 1.0, 0.4375, 1.0, 0.4688, 1.0, 0.4688, 1.0, 0.4375, 1.0, 0.4375, 1.0, 0.4688, 1.0, 0.4688, 1.0, 0.4375, 1.0, 0.4062, 1.0, 0.4375, 1.0, 0.4375, 1.0, 0.4062, 1.0, 0.4062, 1.0, 0.4375, 1.0, 0.4375, 1.0, 0.4062, 1.0, 0.375, 1.0, 0.4062, 1.0, 0.4062, 1.0, 0.375, 1.0, 0.375, 1.0, 0.4062, 1.0, 0.4062, 1.0, 0.375, 1.0, 0.3438, 1.0, 0.375, 1.0, 0.375, 1.0, 0.3438, 1.0, 0.3438, 1.0, 0.375, 1.0, 0.375, 1.0, 0.3438, 1.0, 0.3125, 1.0, 0.3438, 1.0, 0.3438, 1.0, 0.3125, 1.0, 0.3125, 1.0, 0.3438, 1.0, 0.3438, 1.0, 0.3125, 1.0, 0.2812, 1.0, 0.3125, 1.0, 0.3125, 1.0, 0.2812, 1.0, 0.2812, 1.0, 0.3125, 1.0, 0.3125, 1.0, 0.2812, 1.0, 0.25, 1.0, 0.2812, 1.0, 0.2812, 1.0, 0.25, 1.0, 0.25, 1.0, 0.2812, 1.0, 0.2812, 1.0, 0.25, 1.0, 0.2188, 1.0, 0.25, 1.0, 0.25, 1.0, 0.2188, 1.0, 0.2188, 1.0, 0.25, 1.0, 0.25, 1.0, 0.2188, 1.0, 0.1875, 1.0, 0.2188, 1.0, 0.2188, 1.0, 0.1875, 1.0, 0.1875, 1.0, 0.2188, 1.0, 0.2188, 1.0, 0.1875, 1.0, 0.1562, 1.0, 0.1875, 1.0, 0.1875, 1.0, 0.1562, 1.0, 0.1562, 1.0, 0.1875, 1.0, 0.1875, 1.0, 0.1562, 1.0, 0.125, 1.0, 0.1562, 1.0, 0.1562, 1.0, 0.125, 1.0, 0.125, 1.0, 0.1562, 1.0, 0.1562, 1.0, 0.125, 1.0, 0.09375, 1.0, 0.125, 1.0, 0.125, 1.0, 0.09375, 1.0, 0.09375, 1.0, 0.125, 1.0, 0.125, 1.0, 0.09375, 1.0, 0.0625, 1.0, 0.09375, 1.0, 0.09375, 1.0, 0.0625, 1.0, 0.0625, 1.0, 0.09375, 1.0, 0.09375, 1.0, 0.0625, 1.0, 0.03125, 1.0, 0.0625, 1.0, 0.0625, 1.0, 0.03125, 1.0, 0.03125, 1.0, 0.0625, 1.0, 0.0625, 1.0, 0.03125, 1.0, 0.0, 1.0, 0.03125, 1.0, 0.03125, 1.0, 0.0, 1.0, 0.0, 1.0, 0.03125, 1.0, 0.03125, 1.0, 0.0, 1.0, 0.9688, 1.0, 1.0, 1.0, 1.0, 1.0, 0.9688, 1.0, 1.0, 0.5055, 0.9688, 0.5055, 0.969, 0.5, 0.9997, 0.5, 0.7504, 0.49, 0.7964, 0.4854, 0.7942, 0.472, 0.75, 0.4763, 0.9688, 0.5055, 0.9375, 0.5055, 0.9378, 0.5, 0.9685, 0.5, 0.7972, 0.4853, 0.8415, 0.4718, 0.8366, 0.4591, 0.7942, 0.472, 0.9375, 0.5055, 0.9062, 0.5055, 0.9065, 0.5, 0.9372, 0.5, 0.8422, 0.4715, 0.883, 0.4497, 0.8757, 0.4382, 0.8366, 0.4591, 0.9062, 0.5055, 0.875, 0.5055, 0.8753, 0.5, 0.906, 0.5, 0.8836, 0.4493, 0.9194, 0.42, 0.91, 0.41, 0.8757, 0.4382, 0.875, 0.5055, 0.8438, 0.5055, 0.844, 0.5, 0.8747, 0.5, 0.92, 0.4194, 0.9493, 0.3836, 0.9382, 0.3757, 0.91, 0.41, 0.8438, 0.5055, 0.8125, 0.5055, 0.8128, 0.5, 0.8435, 0.5, 0.9497, 0.383, 0.9715, 0.3422, 0.9591, 0.3366, 0.9382, 0.3757, 0.8125, 0.5055, 0.7812, 0.5055, 0.7815, 0.5, 0.8122, 0.5, 0.9718, 0.3415, 0.9853, 0.2972, 0.972, 0.2942, 0.9591, 0.3366, 0.7812, 0.5055, 0.75, 0.5055, 0.7503, 0.5, 0.781, 0.5, 0.9854, 0.2964, 0.99, 0.2504, 0.9763, 0.25, 0.972, 0.2942, 0.75, 0.5055, 0.7188, 0.5055, 0.719, 0.5, 0.7497, 0.5, 0.99, 0.2496, 0.9854, 0.2036, 0.972, 0.2058, 0.9763, 0.25, 0.7188, 0.5055, 0.6875, 0.5055, 0.6878, 0.5, 0.7185, 0.5, 0.9853, 0.2028, 0.9718, 0.1585, 0.9591, 0.1634, 0.972, 0.2058, 0.6875, 0.5055, 0.6562, 0.5055, 0.6565, 0.5, 0.6872, 0.5, 0.9715, 0.1578, 0.9497, 0.117, 0.9382, 0.1243, 0.9591, 0.1634, 0.6562, 0.5055, 0.625, 0.5055, 0.6253, 0.5, 0.656, 0.5, 0.9493, 0.1164, 0.92, 0.0806, 0.91, 0.08996, 0.9382, 0.1243, 0.625, 0.5055, 0.5938, 0.5055, 0.594, 0.5, 0.6247, 0.5, 0.9194, 0.08005, 0.8836, 0.0507, 0.8757, 0.06181, 0.91, 0.08996, 0.5938, 0.5055, 0.5625, 0.5055, 0.5628, 0.5, 0.5935, 0.5, 0.883, 0.05026, 0.8422, 0.02845, 0.8366, 0.04089, 0.8757, 0.06181, 0.5625, 0.5055, 0.5312, 0.5055, 0.5315, 0.5, 0.5622, 0.5, 0.8415, 0.02816, 0.7972, 0.01473, 0.7942, 0.02802, 0.8366, 0.04089, 0.5312, 0.5055, 0.5, 0.5055, 0.5003, 0.5, 0.531, 0.5, 0.7964, 0.01457, 0.7504, 0.01004, 0.75, 0.02367, 0.7942, 0.02802, 0.5, 0.5055, 0.4688, 0.5055, 0.469, 0.5, 0.4997, 0.5, 0.7496, 0.01004, 0.7036, 0.01457, 0.7058, 0.02802, 0.75, 0.02367, 0.4688, 0.5055, 0.4375, 0.5055, 0.4378, 0.5, 0.4685, 0.5, 0.7028, 0.01473, 0.6585, 0.02816, 0.6634, 0.04089, 0.7058, 0.02802, 0.4375, 0.5055, 0.4062, 0.5055, 0.4065, 0.5, 0.4372, 0.5, 0.6578, 0.02845, 0.617, 0.05026, 0.6243, 0.06181, 0.6634, 0.04089, 0.4062, 0.5055, 0.375, 0.5055, 0.3753, 0.5, 0.406, 0.5, 0.6164, 0.0507, 0.5806, 0.08005, 0.59, 0.08996, 0.6243, 0.06181, 0.375, 0.5055, 0.3438, 0.5055, 0.344, 0.5, 0.3747, 0.5, 0.58, 0.0806, 0.5507, 0.1164, 0.5618, 0.1243, 0.59, 0.08996, 0.3438, 0.5055, 0.3125, 0.5055, 0.3128, 0.5, 0.3435, 0.5, 0.5503, 0.117, 0.5285, 0.1578, 0.5409, 0.1634, 0.5618, 0.1243, 0.3125, 0.5055, 0.2812, 0.5055, 0.2815, 0.5, 0.3122, 0.5, 0.5282, 0.1585, 0.5147, 0.2028, 0.528, 0.2058, 0.5409, 0.1634, 0.2812, 0.5055, 0.25, 0.5055, 0.2503, 0.5, 0.281, 0.5, 0.5146, 0.2036, 0.51, 0.2496, 0.5237, 0.25, 0.528, 0.2058, 0.25, 0.5055, 0.2188, 0.5055, 0.219, 0.5, 0.2497, 0.5, 0.51, 0.2504, 0.5146, 0.2964, 0.528, 0.2942, 0.5237, 0.25, 0.2188, 0.5055, 0.1875, 0.5055, 0.1878, 0.5, 0.2185, 0.5, 0.5147, 0.2972, 0.5282, 0.3415, 0.5409, 0.3366, 0.528, 0.2942, 0.1875, 0.5055, 0.1562, 0.5055, 0.1565, 0.5, 0.1872, 0.5, 0.5285, 0.3422, 0.5503, 0.383, 0.5618, 0.3757, 0.5409, 0.3366, 0.1562, 0.5055, 0.125, 0.5055, 0.1253, 0.5, 0.156, 0.5, 0.5507, 0.3836, 0.58, 0.4194, 0.59, 0.41, 0.5618, 0.3757, 0.125, 0.5055, 0.09375, 0.5055, 0.09401, 0.5, 0.1247, 0.5, 0.5806, 0.42, 0.6164, 0.4493, 0.6243, 0.4382, 0.59, 0.41, 0.09375, 0.5055, 0.0625, 0.5055, 0.06276, 0.5, 0.09349, 0.5, 0.617, 0.4497, 0.6578, 0.4715, 0.6634, 0.4591, 0.6243, 0.4382, 0.0625, 0.5055, 0.03125, 0.5055, 0.03151, 0.5, 0.06224, 0.5, 0.6585, 0.4718, 0.7028, 0.4853, 0.7058, 0.472, 0.6634, 0.4591, 0.03125, 0.5055, 0.0, 0.5055, 0.0002606, 0.5, 0.03099, 0.5, 0.7036, 0.4854, 0.7496, 0.49, 0.75, 0.4763, 0.7058, 0.472, 1.0, 0.5055, 1.0, 0.9898, 0.9688, 0.9898, 0.9688, 0.5055])
me_cylinder_001.materials.append(mat_material_001)
me_cylinder_001.update()
me_plane_002 = bpy.data.meshes.new('Plane.002')
me_plane_002.from_pydata([(-1.0, -1.0, 0.0), (1.0, -1.0, 0.0), (-1.0, 1.0, 0.0), (1.0, 1.0, 0.0), (-0.9048, -1.0, 0.0), (-0.8095, -1.0, 0.0), (-0.7143, -1.0, 0.0), (-0.619, -1.0, 0.0), (-0.5238, -1.0, 0.0), (-0.4286, -1.0, 0.0), (-0.3333, -1.0, 0.0), (-0.2381, -1.0, 0.0), (-0.1429, -1.0, 0.0), (-0.04762, -1.0, 0.0), (0.04762, -1.0, 0.0), (0.1429, -1.0, 0.0), (0.2381, -1.0, 0.0), (0.3333, -1.0, 0.0), (0.4286, -1.0, 0.0), (0.5238, -1.0, 0.0), (0.619, -1.0, 0.0), (0.7143, -1.0, 0.0), (0.8095, -1.0, 0.0), (0.9048, -1.0, 0.0), (0.9048, 1.0, 0.0), (0.8095, 1.0, 0.0), (0.7143, 1.0, 0.0), (0.619, 1.0, 0.0), (0.5238, 1.0, 0.0), (0.4286, 1.0, 0.0), (0.3333, 1.0, 0.0), (0.2381, 1.0, 0.0), (0.1429, 1.0, 0.0), (0.04762, 1.0, 0.0), (-0.04762, 1.0, 0.0), (-0.1429, 1.0, 0.0), (-0.2381, 1.0, 0.0), (-0.3333, 1.0, 0.0), (-0.4286, 1.0, 0.0), (-0.5238, 1.0, 0.0), (-0.619, 1.0, 0.0), (-0.7143, 1.0, 0.0), (-0.8095, 1.0, 0.0), (-0.9048, 1.0, 0.0)], [], [(23, 24, 3, 1), (0, 2, 43, 4), (4, 43, 42, 5), (5, 42, 41, 6), (6, 41, 40, 7), (7, 40, 39, 8), (8, 39, 38, 9), (9, 38, 37, 10), (10, 37, 36, 11), (11, 36, 35, 12), (12, 35, 34, 13), (13, 34, 33, 14), (14, 33, 32, 15), (15, 32, 31, 16), (16, 31, 30, 17), (17, 30, 29, 18), (18, 29, 28, 19), (19, 28, 27, 20), (20, 27, 26, 21), (21, 26, 25, 22), (22, 25, 24, 23)])
me_plane_002.polygons.foreach_set('use_smooth', [True] * 21)
_uv = me_plane_002.uv_layers.new(name='UVMap')
_uv.uv.foreach_set('vector', [0.9524, 0.0, 0.9524, 1.0, 1.0, 1.0, 1.0, 0.0, 0.0, 0.0, 0.0, 1.0, 0.04762, 1.0, 0.04762, 0.0, 0.04762, 0.0, 0.04762, 1.0, 0.09524, 1.0, 0.09524, 0.0, 0.09524, 0.0, 0.09524, 1.0, 0.1429, 1.0, 0.1429, 0.0, 0.1429, 0.0, 0.1429, 1.0, 0.1905, 1.0, 0.1905, 0.0, 0.1905, 0.0, 0.1905, 1.0, 0.2381, 1.0, 0.2381, 0.0, 0.2381, 0.0, 0.2381, 1.0, 0.2857, 1.0, 0.2857, 0.0, 0.2857, 0.0, 0.2857, 1.0, 0.3333, 1.0, 0.3333, 0.0, 0.3333, 0.0, 0.3333, 1.0, 0.381, 1.0, 0.381, 0.0, 0.381, 0.0, 0.381, 1.0, 0.4286, 1.0, 0.4286, 0.0, 0.4286, 0.0, 0.4286, 1.0, 0.4762, 1.0, 0.4762, 0.0, 0.4762, 0.0, 0.4762, 1.0, 0.5238, 1.0, 0.5238, 0.0, 0.5238, 0.0, 0.5238, 1.0, 0.5714, 1.0, 0.5714, 0.0, 0.5714, 0.0, 0.5714, 1.0, 0.619, 1.0, 0.619, 0.0, 0.619, 0.0, 0.619, 1.0, 0.6667, 1.0, 0.6667, 0.0, 0.6667, 0.0, 0.6667, 1.0, 0.7143, 1.0, 0.7143, 0.0, 0.7143, 0.0, 0.7143, 1.0, 0.7619, 1.0, 0.7619, 0.0, 0.7619, 0.0, 0.7619, 1.0, 0.8095, 1.0, 0.8095, 0.0, 0.8095, 0.0, 0.8095, 1.0, 0.8571, 1.0, 0.8571, 0.0, 0.8571, 0.0, 0.8571, 1.0, 0.9048, 1.0, 0.9048, 0.0, 0.9048, 0.0, 0.9048, 1.0, 0.9524, 1.0, 0.9524, 0.0])
me_plane_002.materials.append(mat_material_002)
me_plane_002.update()

# ---- curves / text
cu_nurbspath_002 = bpy.data.curves.new('NurbsPath.002', 'CURVE')
cu_nurbspath_002.dimensions = '3D'
_sp = cu_nurbspath_002.splines.new('NURBS'); _sp.points.add(46)
_sp.points.foreach_set('co', [-1.985, 4.615e-07, -3.935, 1.0, -0.6037, 4.615e-07, -3.935, 1.0, 0.6841, 4.615e-07, -3.935, 1.0, 1.312, 3.834e-07, -3.944, 1.0, 2.144, 2.69e-07, -3.831, 1.0, 3.108, 1.165e-07, -3.468, 1.0, 4.064, -6.616e-08, -2.745, 1.0, 4.804, -2.565e-07, -1.62, 1.0, 5.078, -4.165e-07, -0.171, 1.0, 4.68, -4.993e-07, 1.362, 1.0, 3.551, -4.647e-07, 2.599, 1.0, 1.882, -3.006e-07, 3.124, 1.0, 0.1361, -4.115e-08, 2.661, 1.0, -1.073, 2.319e-07, 1.262, 1.0, -1.229, 4.135e-07, -0.6087, 1.0, -0.199, 4.217e-07, -2.195, 1.0, 1.604, 2.455e-07, -2.775, 1.0, 3.342, -3.577e-08, -2.049, 1.0, 4.151, -2.828e-07, -0.3704, 1.0, 3.62, -3.681e-07, 1.384, 1.0, 2.065, -2.499e-07, 2.275, 1.0, 0.3731, -5.782e-10, 1.849, 1.0, -0.5079, 2.349e-07, 0.4084, 1.0, -0.136, 3.253e-07, -1.174, 1.0, 1.185, 2.308e-07, -1.998, 1.0, 2.63, 2.085e-08, -1.671, 1.0, 3.389, -1.768e-07, -0.4899, 1.0, 3.128, -2.561e-07, 0.8051, 1.0, 2.116, -1.904e-07, 1.514, 1.0, 0.9794, -3.405e-08, 1.356, 1.0, 0.2984, 1.216e-07, 0.5473, 1.0, 0.3136, 2.034e-07, -0.4192, 1.0, 0.885, 1.891e-07, -1.083, 1.0, 1.657, 1.049e-07, -1.229, 1.0, 2.281, -2.415e-10, -0.9202, 1.0, 2.568, -8.29e-08, -0.3827, 1.0, 2.515, -1.216e-07, 0.1403, 1.0, 2.241, -1.176e-07, 0.4917, 1.0, 1.896, -8.603e-08, 0.6275, 1.0, 1.597, -4.505e-08, 0.588, 1.0, 1.401, -8.468e-09, 0.4494, 1.0, 1.315, 1.67e-08, 0.284, 1.0, 1.314, 2.926e-08, 0.14, 1.0, 1.367, 3.139e-08, 0.03888, 1.0, 1.446, 2.639e-08, -0.01826, 1.0, 1.535, 1.73e-08, -0.04187, 1.0, 1.626, 6.41e-09, -0.04771, 1.0])
_sp.order_u = 5
_sp.order_v = 0
_sp.use_endpoint_u = True
cu_nurbspath_002.use_path = True
cu_nurbspath_002.fill_mode = 'FULL'

# ---- objects
ob_cylinder = bpy.data.objects.new('Cylinder', me_cylinder_001)
ob_plane = bpy.data.objects.new('Plane', me_plane_002)
ob_nurbspath = bpy.data.objects.new('NurbsPath', cu_nurbspath_002)

# ---- transforms, parenting, visibility, modifiers, constraints
ob_cylinder.location = (0.0, 0.0, 0.0)
ob_cylinder.scale = (0.5618, 0.5618, 0.5618)
ob_plane.location = (0.2102, 1.14, 3.141)
ob_plane.rotation_euler = (1.716, 0.1201, 1.53)
_m = ob_plane.modifiers.new('Curve', 'CURVE')
_m.object = ob_nurbspath
ob_nurbspath.location = (0.06495, -0.1319, 3.309)
ob_nurbspath.rotation_euler = (1.716, 0.1201, 1.53)
ob_nurbspath.scale = (0.07638, 0.07638, 0.07638)

# ---- collection membership
col_collection.objects.link(ob_cylinder)
col_collection.objects.link(ob_plane)
col_collection.objects.link(ob_nurbspath)

# ---- scene / render settings (as saved in the file)
scene.frame_start = 1; scene.frame_end = 250; scene.frame_set(1)
scene.render.engine = 'CYCLES'
scene.cycles.sampling_pattern = 'TABULATED_SOBOL'
scene.eevee.ray_tracing_options.trace_max_roughness = 0.0
bpy.context.view_layer.update()

# ---- added for rendering (the .blend has no active camera and no usable light): camera, sun
cam_auto = bpy.data.cameras.new('AutoCamera')
cam_auto.lens = 50.0
cam_auto.sensor_width = 36.0
cam_auto.clip_end = 1000.0
ob_auto_camera = bpy.data.objects.new('AutoCamera', cam_auto)
scene.collection.objects.link(ob_auto_camera)
ob_auto_camera.location = (4.74873, -5.69847, 5.67729)
ob_auto_camera.rotation_euler = (1.09748, -7.21219e-08, 0.694738)
scene.camera = ob_auto_camera
light_auto_sun = bpy.data.lights.new('AutoSun', 'SUN')
light_auto_sun.energy = 3.0
light_auto_sun.angle = 0.0523599
ob_auto_sun = bpy.data.objects.new('AutoSun', light_auto_sun)
scene.collection.objects.link(ob_auto_sun)
ob_auto_sun.rotation_euler = (0.872665, 0.174533, 0.523599)
bpy.context.view_layer.update()
